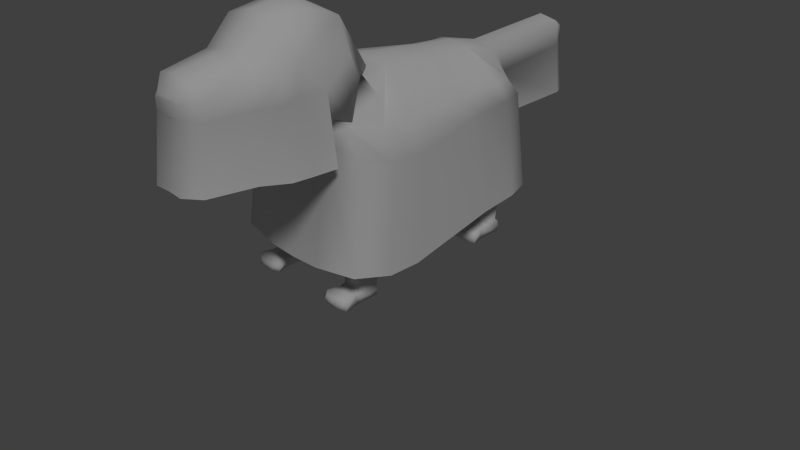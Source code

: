 # Source: Urkan.blend  (saved by Blender 2.73.0; exported with 4.5.12 LTS)
import bpy
from mathutils import Matrix  # noqa: F401  (used for matrix-valued properties, if any)

bpy.ops.wm.read_factory_settings(use_empty=True)
scene = bpy.context.scene
scene.name = 'Scene'

# ---- collections
col_collection_1 = bpy.data.collections.new('Collection 1'); scene.collection.children.link(col_collection_1)

# ---- materials (node trees are filled in below, after node groups)
mat_urkanpelos = bpy.data.materials.new('urkanPelos')
mat_urkanpelos.alpha_threshold = 0.0
mat_urkanpelos.use_transparent_shadow = False
mat_urkanpelos.roughness = 0.5
mat_olhourkan = bpy.data.materials.new('olhoUrkan')
mat_olhourkan.alpha_threshold = 0.0
mat_olhourkan.use_transparent_shadow = False
mat_olhourkan.roughness = 0.5
mat_corpourkan = bpy.data.materials.new('corpoUrkan')
mat_corpourkan.alpha_threshold = 0.0
mat_corpourkan.use_transparent_shadow = False
mat_corpourkan.roughness = 0.5

# ---- material node trees

# ---- world
world_world = bpy.data.worlds.new('World'); scene.world = world_world
world_world.color = (0.05088, 0.05088, 0.05088)
world_world.use_sun_shadow = False
world_world.sun_shadow_jitter_overblur = 0.0
world_world.cycles.sampling_method = 'MANUAL'
world_world.cycles.sample_map_resolution = 256

# ---- cameras
cam_camera = bpy.data.cameras.new('Camera')
cam_camera.clip_end = 100.0
cam_camera.lens = 35.0
cam_camera.sensor_width = 32.0
cam_camera.sensor_height = 18.0
cam_camera.ortho_scale = 7.314
cam_camera.dof.focus_distance = 0.0
cam_camera.dof.aperture_fstop = 128.0

# ---- lights
light_lamp = bpy.data.lights.new('Lamp', 'SUN')
light_lamp.transmission_factor = 0.0
light_lamp.cutoff_distance = 30.0
light_lamp.angle = 0.1993
light_lamp.energy = 1.0
light_lamp.shadow_buffer_clip_start = 1.001
light_lamp.shadow_soft_size = 0.1
light_lamp.shadow_cascade_max_distance = 1000.0
light_lamp.cycles.use_multiple_importance_sampling = False

# ---- meshes
me_cube_001 = bpy.data.meshes.new('Cube.001')
me_cube_001.from_pydata([(0.2511, 2.0, 2.017), (0.2511, 1.975, 2.342), (0.7814, -0.9778, 0.1519), (0.5196, -0.9778, 0.1519), (0.6584, -1.068, 0.1718), (0.5054, -0.9054, 0.06551), (0.5196, -0.9778, 0.003112), (0.6425, -0.8733, 0.003112), (0.8248, -1.151, 0.1519), (0.4832, -1.151, 0.1519), (0.7814, -0.9778, 0.07751), (0.8294, -1.16, 0.003112), (0.4624, -1.16, 0.003112), (0.6197, -1.213, 0.03272), (0.6463, -1.151, 0.1519), (0.5303, -1.213, 0.03272), (0.6465, -1.16, 0.003112), (0.7513, -1.213, 0.03272), (0.6444, -1.208, 0.1223), (0.8531, -1.156, 0.07751), (0.4287, -1.156, 0.07751), (0.7485, -1.208, 0.1223), (0.5429, -1.208, 0.1223), (0.647, -1.233, 0.07751), (0.5101, -1.21, 0.07751), (0.7656, -1.21, 0.07751), (0.5322, 1.84, 1.514), (0.836, -0.9101, 1.57), (0.6905, -0.8082, 2.242), (0.265, 1.84, 1.357), (0.3684, -0.9552, 1.362), (0.4455, 1.66, 2.437), (0.179, 1.557, 1.227), (0.2887, 1.368, 2.483), (0.6736, 0.8563, 1.386), (0.289, 0.9954, 2.5), (0.2138, 0.8887, 1.35), (0.9079, -0.3747, 1.349), (0.7258, -0.5054, 2.414), (0.4579, -0.5054, 2.595), (0.3533, -0.3747, 1.132), (0.716, 1.871, 1.886), (0.6422, 1.754, 2.079), (0.9496, -0.9624, 1.826), (0.6962, -0.9287, 2.133), (0.4396, -1.035, 1.773), (0.2806, 1.942, 1.772), (0.4778, 1.903, 1.98), (0.7179, 1.453, 2.11), (0.7935, 1.582, 1.855), (0.7285, 0.9954, 2.114), (0.8618, 1.062, 1.851), (0.817, -0.5054, 2.056), (1.009, -0.5292, 1.702), (0.8223, -0.8935, 1.455), (0.4153, -0.946, 1.356), (0.8849, -0.4408, 1.345), (0.4022, -0.4408, 1.142), (0.6151, -0.4408, 1.205), (0.6803, -0.946, 1.425), (0.784, -0.8512, 1.103), (0.5054, -0.8918, 1.103), (0.7838, -0.5768, 1.103), (0.4977, -0.6358, 1.103), (0.6239, -0.5151, 1.103), (0.6626, -0.9192, 1.103), (0.784, -0.8368, 1.018), (0.5054, -0.8774, 1.018), (0.7838, -0.5624, 1.018), (0.4977, -0.6214, 1.018), (0.6239, -0.5007, 1.018), (0.6626, -0.9048, 1.018), (0.784, -0.7578, 0.718), (0.5054, -0.7984, 0.718), (0.7838, -0.5424, 0.718), (0.4977, -0.5424, 0.718), (0.6239, -0.4807, 0.718), (0.6626, -0.8258, 0.718), (0.784, -0.7758, 0.5986), (0.5054, -0.8164, 0.5986), (0.7838, -0.5604, 0.5986), (0.4977, -0.5604, 0.5986), (0.6239, -0.4987, 0.5986), (0.6626, -0.8438, 0.5986), (0.784, -0.8473, 0.2405), (0.5054, -0.8879, 0.2405), (0.7838, -0.6319, 0.2405), (0.4977, -0.6319, 0.2405), (0.6239, -0.5702, 0.2405), (0.6626, -0.9153, 0.2405), (0.5054, -0.9054, 0.1541), (0.7838, -0.6494, 0.1541), (0.4977, -0.6494, 0.1541), (0.6239, -0.5877, 0.1541), (0.6626, -0.9328, 0.1723), (0.5803, 1.795, 1.448), (0.2842, 1.795, 1.267), (0.6408, 1.546, 1.373), (0.2365, 1.546, 1.213), (0.7002, 0.8892, 1.363), (0.2428, 1.014, 1.198), (0.6, 1.795, 1.806), (0.6668, 1.546, 1.779), (0.7271, 1.073, 1.715), (0.5923, 1.786, 1.021), (0.4415, 1.786, 1.021), (0.6883, 1.544, 1.021), (0.3772, 1.544, 1.021), (0.7039, 0.9012, 1.021), (0.4022, 1.026, 1.021), (0.589, 1.772, 0.9491), (0.4467, 1.772, 0.9491), (0.6902, 1.552, 0.9491), (0.3732, 1.552, 0.9491), (0.6972, 0.9995, 0.9491), (0.445, 1.078, 0.9491), (0.5925, 1.76, 0.6916), (0.4412, 1.76, 0.6916), (0.6459, 1.586, 0.6916), (0.3823, 1.586, 0.6916), (0.6533, 1.253, 0.6916), (0.433, 1.253, 0.6916), (0.5806, 1.757, 0.5832), (0.4596, 1.757, 0.5832), (0.6478, 1.594, 0.5832), (0.3875, 1.609, 0.5832), (0.6294, 1.327, 0.5832), (0.453, 1.327, 0.5832), (0.5416, 1.672, 0.2028), (0.4197, 1.672, 0.2028), (0.6687, 1.581, 0.2028), (0.4041, 1.555, 0.2028), (0.6172, 1.404, 0.2028), (0.5009, 1.404, 0.2028), (0.4517, -0.624, 2.733), (0.5749, -1.069, 2.269), (0.5868, -0.6864, 2.551), (0.4512, -1.139, 2.005), (0.6609, -1.144, 2.594), (0.6003, -0.7662, 2.88), (0.6041, -0.9211, 2.351), (0.5934, -1.383, 2.427), (0.4381, -0.7662, 3.269), (0.4397, -1.26, 2.129), (0.5154, -1.78, 2.372), (0.4913, -1.581, 2.338), (0.4012, -1.152, 3.376), (0.5831, -1.421, 2.901), (0.444, -1.81, 2.331), (0.4531, -1.969, 2.393), (0.3491, -1.893, 2.988), (0.4839, -1.893, 2.723), (0.3805, -1.973, 2.326), (0.4012, -1.556, 3.299), (0.5831, -1.64, 2.816), (0.3024, -2.472, 2.872), (0.3906, -2.472, 2.704), (0.3578, -2.47, 2.393), (0.2202, -2.598, 2.506), (0.1967, -2.593, 2.706), (0.221, -2.605, 2.668), (0.212, -2.591, 2.464), (0.633, -1.724, 2.534), (0.4837, -1.98, 2.519), (0.2206, -2.607, 2.522), (0.6495, -1.509, 2.599), (0.6239, -0.5728, 0.08278), (0.7838, -0.6345, 0.08278), (0.784, -0.8648, 0.1541), (0.6239, -0.5898, 0.006074), (0.4977, -0.6516, 0.006074), (0.7838, -0.6516, 0.006074), (0.7814, -0.9376, 0.003112), (0.4977, -0.6345, 0.08278), (0.5196, -0.9778, 0.07751), (0.784, -0.8648, 0.06766), (0.6712, 1.301, 0.1519), (0.4094, 1.301, 0.1519), (0.4963, 1.211, 0.1718), (0.3952, 1.373, 0.06551), (0.4094, 1.301, 0.003112), (0.7146, 1.127, 0.1519), (0.373, 1.127, 0.1519), (0.6712, 1.301, 0.07751), (0.7191, 1.119, 0.003112), (0.3522, 1.119, 0.003112), (0.5716, 1.09, 0.02825), (0.5006, 1.127, 0.1519), (0.4156, 1.09, 0.02825), (0.5877, 1.119, 0.003112), (0.6585, 1.09, 0.02825), (0.5138, 1.096, 0.1268), (0.7428, 1.123, 0.07751), (0.3185, 1.123, 0.07751), (0.6555, 1.096, 0.1268), (0.4294, 1.096, 0.1268), (0.3952, 1.373, 0.1541), (0.6736, 1.629, 0.1541), (0.3874, 1.629, 0.1541), (0.5137, 1.691, 0.1541), (0.5288, 1.346, 0.1723), (0.5137, 1.706, 0.08278), (0.6736, 1.644, 0.08278), (0.6738, 1.414, 0.1541), (0.5137, 1.689, 0.006074), (0.3874, 1.627, 0.006074), (0.6736, 1.627, 0.006074), (0.6712, 1.301, 0.003112), (0.5847, 1.405, 0.003112), (0.3874, 1.644, 0.08278), (0.4094, 1.301, 0.07751), (0.6738, 1.414, 0.06766), (0.3751, -0.04428, 1.166), (0.8946, -0.04428, 1.361), (0.4438, -0.1435, 2.6), (1.01, -0.1587, 1.703), (0.8794, -0.1435, 2.059), (0.6153, -0.6626, 2.605), (0.3809, -0.3668, 2.636), (0.4572, -1.184, 1.888), (0.7137, -0.8692, 2.2), (0.6025, -1.126, 2.265), (0.7305, -1.442, 1.738), (0.2969, 0.7081, 1.315), (0.7164, 0.682, 1.381), (0.3189, 0.775, 2.519), (0.8905, 0.8257, 1.822), (0.7577, 0.775, 2.104), (0.4737, -1.666, 2.335), (0.3903, -2.475, 2.506), (0.2323, -2.717, 1.738), (0.9259, 0.8698, 0.5023), (1.062, -0.248, 0.383), (1.06, -0.6687, 0.3813), (0.8933, 1.138, 0.5309), (0.8158, 1.728, 0.5351), (0.2334, 2.137, 0.4517), (0.4139, -1.244, 0.4524), (0.9931, -1.161, 0.5055), (0.7278, 2.057, 0.566), (0.3741, -2.472, 2.45), (0.5414, -1.647, 2.391), (0.5379, -1.989, 1.738), (0.7114, -1.692, 1.738), (0.7438, -1.112, 1.738), (0.4295, -2.563, 1.738), (0.1625, 3.354, 2.125), (0.1625, 3.329, 2.45), (0.0868, 3.513, 2.269), (0.0868, 3.506, 2.356), (0.2511, 2.093, 1.416), (0.1625, 3.446, 1.416), (0.0868, 3.606, 1.416), (0.6743, 1.093, 0.07751), (0.3933, 1.093, 0.07751), (0.5398, 1.082, 0.07751), (-0.2511, 2.0, 2.017), (-0.2511, 1.975, 2.342), (-0.7814, -0.9778, 0.1519), (-0.5196, -0.9778, 0.1519), (-0.6584, -1.068, 0.1718), (-0.5054, -0.9054, 0.06551), (-0.5196, -0.9778, 0.003112), (-0.6425, -0.8733, 0.003112), (-0.8248, -1.151, 0.1519), (-0.4832, -1.151, 0.1519), (-0.7814, -0.9778, 0.07751), (-0.8294, -1.16, 0.003112), (-0.4624, -1.16, 0.003112), (-0.6197, -1.213, 0.03272), (-0.6463, -1.151, 0.1519), (-0.5303, -1.213, 0.03272), (-0.6465, -1.16, 0.003112), (-0.7513, -1.213, 0.03272), (-0.6444, -1.208, 0.1223), (-0.8531, -1.156, 0.07751), (-0.4287, -1.156, 0.07751), (-0.7485, -1.208, 0.1223), (-0.5429, -1.208, 0.1223), (-0.647, -1.233, 0.07751), (-0.5101, -1.21, 0.07751), (-0.7656, -1.21, 0.07751), (-0.5322, 1.84, 1.514), (-0.836, -0.9101, 1.57), (-0.6905, -0.8082, 2.242), (-0.265, 1.84, 1.357), (-0.3684, -0.9552, 1.362), (-0.4455, 1.66, 2.437), (-0.179, 1.557, 1.227), (-0.2887, 1.368, 2.483), (-0.6736, 0.8563, 1.386), (-0.289, 0.9954, 2.5), (-0.2138, 0.8887, 1.35), (-0.9079, -0.3747, 1.349), (-0.7258, -0.5054, 2.414), (-0.4579, -0.5054, 2.595), (-0.3533, -0.3747, 1.132), (-0.716, 1.871, 1.886), (-0.6422, 1.754, 2.079), (-0.9496, -0.9624, 1.826), (-0.6962, -0.9287, 2.133), (-0.4396, -1.035, 1.773), (-0.2806, 1.942, 1.772), (-0.4778, 1.903, 1.98), (-0.7179, 1.453, 2.11), (-0.7935, 1.582, 1.855), (-0.7285, 0.9954, 2.114), (-0.8618, 1.062, 1.851), (-0.817, -0.5054, 2.056), (-1.009, -0.5292, 1.702), (-0.8223, -0.8935, 1.455), (-0.4153, -0.946, 1.356), (-0.8849, -0.4408, 1.345), (-0.4022, -0.4408, 1.142), (-0.6151, -0.4408, 1.205), (-0.6803, -0.946, 1.425), (-0.784, -0.8512, 1.103), (-0.5054, -0.8918, 1.103), (-0.7838, -0.5768, 1.103), (-0.4977, -0.6358, 1.103), (-0.6239, -0.5151, 1.103), (-0.6626, -0.9192, 1.103), (-0.784, -0.8368, 1.018), (-0.5054, -0.8774, 1.018), (-0.7838, -0.5624, 1.018), (-0.4977, -0.6214, 1.018), (-0.6239, -0.5007, 1.018), (-0.6626, -0.9048, 1.018), (-0.784, -0.7578, 0.718), (-0.5054, -0.7984, 0.718), (-0.7838, -0.5424, 0.718), (-0.4977, -0.5424, 0.718), (-0.6239, -0.4807, 0.718), (-0.6626, -0.8258, 0.718), (-0.784, -0.7758, 0.5986), (-0.5054, -0.8164, 0.5986), (-0.7838, -0.5604, 0.5986), (-0.4977, -0.5604, 0.5986), (-0.6239, -0.4987, 0.5986), (-0.6626, -0.8438, 0.5986), (-0.784, -0.8473, 0.2405), (-0.5054, -0.8879, 0.2405), (-0.7838, -0.6319, 0.2405), (-0.4977, -0.6319, 0.2405), (-0.6239, -0.5702, 0.2405), (-0.6626, -0.9153, 0.2405), (-0.5054, -0.9054, 0.1541), (-0.7838, -0.6494, 0.1541), (-0.4977, -0.6494, 0.1541), (-0.6239, -0.5877, 0.1541), (-0.6626, -0.9328, 0.1723), (-0.5803, 1.795, 1.448), (-0.2842, 1.795, 1.267), (-0.6408, 1.546, 1.373), (-0.2365, 1.546, 1.213), (-0.7002, 0.8892, 1.363), (-0.2428, 1.014, 1.198), (-0.6, 1.795, 1.806), (-0.6668, 1.546, 1.779), (-0.7271, 1.073, 1.715), (-0.5923, 1.786, 1.021), (-0.4415, 1.786, 1.021), (-0.6883, 1.544, 1.021), (-0.3772, 1.544, 1.021), (-0.7039, 0.9012, 1.021), (-0.4022, 1.026, 1.021), (-0.589, 1.772, 0.9491), (-0.4467, 1.772, 0.9491), (-0.6902, 1.552, 0.9491), (-0.3732, 1.552, 0.9491), (-0.6972, 0.9995, 0.9491), (-0.445, 1.078, 0.9491), (-0.5925, 1.76, 0.6916), (-0.4412, 1.76, 0.6916), (-0.6459, 1.586, 0.6916), (-0.3823, 1.586, 0.6916), (-0.6533, 1.253, 0.6916), (-0.433, 1.253, 0.6916), (-0.5806, 1.757, 0.5832), (-0.4596, 1.757, 0.5832), (-0.6478, 1.594, 0.5832), (-0.3875, 1.609, 0.5832), (-0.6294, 1.327, 0.5832), (-0.453, 1.327, 0.5832), (-0.5416, 1.672, 0.2028), (-0.4197, 1.672, 0.2028), (-0.6687, 1.581, 0.2028), (-0.4041, 1.555, 0.2028), (-0.6172, 1.404, 0.2028), (-0.5009, 1.404, 0.2028), (-0.4517, -0.624, 2.733), (-0.5749, -1.069, 2.269), (-0.5868, -0.6864, 2.551), (-0.4512, -1.139, 2.005), (-0.6609, -1.144, 2.594), (-0.6003, -0.7662, 2.88), (-0.6041, -0.9211, 2.351), (-0.5934, -1.383, 2.427), (-0.4381, -0.7662, 3.269), (-0.4397, -1.26, 2.129), (-0.5154, -1.78, 2.372), (-0.4913, -1.581, 2.338), (-0.4012, -1.152, 3.376), (-0.5831, -1.421, 2.901), (-0.444, -1.81, 2.331), (-0.4531, -1.969, 2.393), (-0.3491, -1.893, 2.988), (-0.4839, -1.893, 2.723), (-0.3805, -1.973, 2.326), (-0.4012, -1.556, 3.299), (-0.5831, -1.64, 2.816), (-0.3024, -2.472, 2.872), (-0.3906, -2.472, 2.704), (-0.3578, -2.47, 2.393), (0.0, -2.705, 1.738), (-0.2202, -2.598, 2.506), (-0.1967, -2.593, 2.706), (-0.221, -2.605, 2.668), (-0.212, -2.591, 2.464), (-0.633, -1.724, 2.534), (-0.4837, -1.98, 2.519), (-0.2206, -2.607, 2.522), (-0.6495, -1.509, 2.599), (-0.6239, -0.5728, 0.08278), (-0.7838, -0.6345, 0.08278), (-0.784, -0.8648, 0.1541), (-0.6239, -0.5898, 0.006074), (-0.4977, -0.6516, 0.006074), (-0.7838, -0.6516, 0.006074), (-0.7814, -0.9376, 0.003112), (-0.4977, -0.6345, 0.08278), (-0.5196, -0.9778, 0.07751), (-0.784, -0.8648, 0.06766), (-0.6712, 1.301, 0.1519), (-0.4094, 1.301, 0.1519), (-0.4963, 1.211, 0.1718), (-0.3952, 1.373, 0.06551), (-0.4094, 1.301, 0.003112), (-0.7146, 1.127, 0.1519), (-0.373, 1.127, 0.1519), (-0.6712, 1.301, 0.07751), (-0.7191, 1.119, 0.003112), (-0.3522, 1.119, 0.003112), (-0.5716, 1.09, 0.02825), (-0.5006, 1.127, 0.1519), (-0.4156, 1.09, 0.02825), (-0.5877, 1.119, 0.003112), (-0.6585, 1.09, 0.02825), (-0.5138, 1.096, 0.1268), (-0.7428, 1.123, 0.07751), (-0.3185, 1.123, 0.07751), (-0.6555, 1.096, 0.1268), (-0.4294, 1.096, 0.1268), (-0.3952, 1.373, 0.1541), (-0.6736, 1.629, 0.1541), (-0.3874, 1.629, 0.1541), (-0.5137, 1.691, 0.1541), (-0.5288, 1.346, 0.1723), (-0.5137, 1.706, 0.08278), (-0.6736, 1.644, 0.08278), (-0.6738, 1.414, 0.1541), (-0.5137, 1.689, 0.006074), (-0.3874, 1.627, 0.006074), (-0.6736, 1.627, 0.006074), (-0.6712, 1.301, 0.003112), (-0.5847, 1.405, 0.003112), (-0.3874, 1.644, 0.08278), (-0.4094, 1.301, 0.07751), (-0.6738, 1.414, 0.06766), (-0.3751, -0.04428, 1.166), (-0.8946, -0.04428, 1.361), (-0.4438, -0.1435, 2.6), (-1.01, -0.1587, 1.703), (-0.8794, -0.1435, 2.059), (0.0, -2.608, 2.71), (0.0, -2.616, 2.682), (-0.6153, -0.6626, 2.605), (-0.3809, -0.3668, 2.636), (-0.4572, -1.184, 1.888), (-0.7137, -0.8692, 2.2), (-0.6025, -1.126, 2.265), (0.0, 1.806, 2.462), (0.0, 2.012, 1.854), (0.0, 1.758, 1.362), (0.0, -0.9287, 1.306), (0.0, 1.643, 2.482), (0.0, 1.361, 2.55), (0.0, 1.475, 1.215), (0.0, 0.9954, 2.568), (0.0, 0.8887, 1.282), (0.0, -0.5054, 2.663), (0.0, -0.5054, 1.095), (0.0, 1.942, 1.722), (0.0, 1.934, 1.816), (0.0, -1.035, 1.753), (0.0, -0.7662, 3.327), (0.0, -1.139, 2.019), (0.0, -1.26, 2.143), (0.0, -1.682, 2.234), (0.0, -0.6362, 2.801), (0.0, -1.111, 3.485), (0.0, -1.809, 2.24), (0.0, -1.893, 3.051), (-0.7305, -1.442, 1.738), (0.0, -1.535, 3.389), (0.0, -2.472, 2.923), (0.0, -2.59, 2.469), (0.0, -2.598, 2.494), (0.0, -2.596, 2.506), (0.0, -0.1435, 1.121), (0.0, -0.1435, 2.668), (0.0, -0.6124, 2.914), (0.0, -1.355, 2.114), (0.0, 0.6889, 1.251), (-0.2969, 0.7081, 1.315), (-0.7164, 0.682, 1.381), (0.0, 0.775, 2.588), (-0.3189, 0.775, 2.519), (-0.8905, 0.8257, 1.822), (-0.7577, 0.775, 2.104), (-0.4737, -1.666, 2.335), (0.0, -1.742, 2.237), (-0.3903, -2.475, 2.506), (0.0, -2.464, 2.352), (-0.2323, -2.717, 1.738), (-0.9259, 0.8698, 0.5023), (0.0, -1.244, 0.4328), (0.0, 2.137, 0.4016), (-1.062, -0.248, 0.383), (-1.06, -0.6687, 0.3813), (-0.8933, 1.138, 0.5309), (-0.8158, 1.728, 0.5351), (-0.2334, 2.137, 0.4517), (-0.4139, -1.244, 0.4524), (-0.9931, -1.161, 0.5055), (-0.7278, 2.057, 0.566), (-0.3741, -2.472, 2.45), (-0.5414, -1.647, 2.391), (-0.5379, -1.989, 1.738), (-0.7114, -1.692, 1.738), (-0.7438, -1.112, 1.738), (0.0, -1.971, 2.261), (-0.4295, -2.563, 1.738), (-0.1625, 3.354, 2.125), (-0.1625, 3.329, 2.45), (0.0, 3.16, 2.57), (0.0, 3.366, 1.962), (-0.0868, 3.513, 2.269), (-0.0868, 3.506, 2.356), (0.0, 3.502, 2.42), (0.0, 3.516, 2.226), (-0.2511, 2.093, 1.416), (-0.1625, 3.446, 1.416), (-0.0868, 3.606, 1.416), (0.0, 3.609, 1.416), (-0.6743, 1.093, 0.07751), (-0.3933, 1.093, 0.07751), (-0.5398, 1.082, 0.07751)], [], [(10, 172, 175), (174, 6, 12, 20), (3, 174, 20, 9), (6, 7, 16, 12), (8, 14, 18, 21), (17, 23, 13), (18, 23, 21), (4, 3, 9, 14), (2, 8, 19, 10), (2, 4, 14, 8), (14, 9, 22, 18), (10, 19, 11, 172), (7, 169, 171, 172), (25, 21, 23), (18, 22, 23), (15, 13, 23), (7, 172, 11, 16), (19, 8, 21, 25), (9, 20, 24, 22), (2, 168, 94, 4), (20, 12, 15, 24), (17, 25, 23), (22, 24, 23), (24, 15, 23), (44, 52, 28), (46, 29, 483, 492), (43, 44, 137, 45), (38, 39, 134, 136), (40, 30, 484, 491), (40, 37, 56, 58), (41, 26, 29, 46), (48, 33, 35, 50), (29, 32, 487, 483), (31, 485, 486, 33), (216, 214, 39, 38, 52), (26, 41, 101, 95), (32, 36, 489, 487), (33, 486, 488, 35), (225, 214, 216, 227), (213, 37, 40, 212), (212, 40, 491, 509), (214, 510, 490, 39), (215, 216, 52, 53), (49, 48, 50, 51), (41, 49, 102, 101), (41, 42, 48, 49), (42, 47, 31), (42, 41, 46, 47), (27, 43, 45, 30), (30, 45, 494, 484), (47, 46, 492, 493), (53, 52, 44, 43), (54, 59, 65, 60), (30, 40, 57, 55), (27, 30, 55, 59), (57, 40, 58), (54, 27, 59), (60, 65, 71, 66), (58, 56, 62, 64), (57, 58, 64, 63), (55, 57, 63, 61), (59, 55, 61, 65), (56, 54, 60, 62), (72, 78, 80, 74), (64, 62, 68, 70), (63, 64, 70, 69), (61, 63, 69, 67), (65, 61, 67, 71), (62, 60, 66, 68), (71, 77, 72, 66), (68, 74, 76, 70), (70, 76, 75, 69), (69, 75, 73, 67), (67, 73, 77, 71), (116, 122, 123, 117), (77, 83, 78, 72), (74, 80, 82, 76), (76, 82, 81, 75), (75, 81, 79, 73), (73, 79, 83, 77), (78, 83, 89, 84), (173, 5, 90, 92), (82, 80, 86, 88), (81, 82, 88, 87), (79, 81, 87, 85), (83, 79, 85, 89), (80, 78, 84, 86), (88, 86, 91, 93), (87, 88, 93, 92), (85, 87, 92, 90), (89, 85, 90, 94), (93, 91, 167, 166), (97, 99, 108, 106), (99, 100, 109, 108), (97, 102, 103, 99), (95, 101, 102, 97), (34, 36, 100, 99), (36, 32, 98, 100), (32, 29, 96, 98), (29, 26, 95, 96), (106, 108, 114, 112), (108, 109, 115, 114), (100, 98, 107, 109), (95, 97, 106, 104), (98, 96, 105, 107), (96, 95, 104, 105), (112, 114, 120, 118), (114, 115, 121, 120), (109, 107, 113, 115), (104, 106, 112, 110), (107, 105, 111, 113), (105, 104, 110, 111), (121, 127, 126, 120), (324, 330, 328, 322), (115, 113, 119, 121), (110, 112, 118, 116), (113, 111, 117, 119), (111, 110, 116, 117), (120, 126, 124, 118), (119, 125, 127, 121), (118, 124, 122, 116), (117, 123, 125, 119), (124, 126, 132, 130), (126, 127, 133, 132), (127, 125, 131, 133), (122, 124, 130, 128), (125, 123, 129, 131), (123, 122, 128, 129), (45, 137, 496, 494), (217, 218, 142, 139), (219, 221, 141, 145), (39, 490, 499, 134), (137, 44, 135, 143), (44, 28, 140, 135), (28, 38, 136, 140), (496, 137, 143, 497), (220, 217, 139, 138), (218, 511, 495, 142), (512, 219, 145, 498), (221, 220, 138, 141), (147, 139, 142, 146), (142, 495, 500, 146), (498, 145, 228, 521), (153, 504, 502, 150), (154, 153, 150, 151), (147, 146, 153, 154), (146, 500, 504, 153), (523, 541, 152, 157), (502, 505, 155, 150), (164, 229, 156, 160), (474, 159, 155, 505), (241, 165, 162, 144), (163, 162, 154, 151), (405, 536, 522, 420), (506, 523, 157, 161), (159, 474, 475, 160), (164, 508, 507, 158), (507, 506, 161, 158), (138, 165, 241, 141), (154, 162, 165, 147), (138, 139, 147, 165), (84, 89, 94, 168), (86, 84, 168, 91), (5, 174, 3, 90), (175, 172, 171, 167), (174, 5, 6), (209, 201, 204, 205), (94, 90, 3, 4), (12, 16, 13, 15), (11, 19, 25, 17), (6, 170, 169, 7), (173, 166, 169, 170), (92, 93, 166, 173), (5, 173, 170, 6), (167, 171, 169, 166), (175, 167, 91, 168), (175, 168, 2, 10), (183, 207, 211), (210, 180, 185, 193), (177, 210, 193, 182), (180, 205, 204, 208), (181, 187, 191, 194), (189, 184, 190, 186), (176, 203, 200, 178), (178, 177, 182, 187), (176, 181, 192, 183), (180, 208, 189, 185), (176, 178, 187, 181), (187, 182, 195, 191), (183, 192, 184, 207), (204, 206, 207, 208), (188, 186, 255), (192, 181, 194, 253), (182, 193, 254, 195), (209, 179, 196, 198), (199, 197, 202, 201), (179, 210, 177, 196), (211, 207, 206, 202), (210, 179, 180), (191, 255, 194), (200, 196, 177, 178), (184, 192, 253, 190), (208, 207, 184, 189), (198, 199, 201, 209), (179, 209, 205, 180), (202, 206, 204, 201), (211, 202, 197, 203), (211, 203, 176, 183), (66, 72, 74, 68), (197, 130, 132, 203), (203, 132, 133, 200), (200, 133, 131, 196), (196, 131, 129, 198), (198, 129, 128, 199), (226, 227, 216, 215), (50, 35, 225, 227), (225, 516, 510, 214), (223, 212, 509, 513), (224, 213, 212, 223), (481, 485, 31, 1), (1, 31, 47, 0), (0, 47, 493, 482), (135, 140, 220, 221), (497, 143, 219, 512), (134, 499, 511, 218), (140, 136, 217, 220), (143, 135, 221, 219), (136, 134, 218, 217), (298, 304, 289, 287), (34, 224, 223, 36), (36, 223, 513, 489), (35, 488, 516, 225), (51, 50, 227, 226), (508, 164, 160, 475), (521, 228, 148, 501), (53, 233, 232, 215), (51, 234, 235, 49), (41, 49, 235, 239), (46, 41, 239, 236), (45, 237, 238, 43), (45, 494, 526, 237), (492, 46, 236, 527), (43, 238, 233, 53), (215, 232, 231, 226), (226, 231, 234, 51), (34, 51, 226, 224), (103, 51, 34, 99), (49, 51, 103, 102), (213, 224, 226, 215), (37, 213, 215, 53), (53, 43, 27, 54, 56, 37), (158, 240, 229, 164), (421, 522, 542, 524), (240, 158, 161, 157), (144, 162, 163, 149), (150, 155, 156, 151), (245, 242, 163, 229), (152, 149, 240, 157), (149, 152, 148, 144), (148, 152, 541, 501), (144, 148, 228, 241), (228, 145, 141, 241), (229, 163, 151, 156), (155, 159, 160, 156), (162, 243, 222, 165), (163, 242, 243, 162), (164, 508, 414, 230), (165, 222, 244, 138), (481, 1, 247, 545), (1, 0, 246, 247), (0, 482, 546, 246), (543, 547, 550, 546), (247, 249, 549, 545), (246, 248, 249, 247), (248, 550, 549, 249), (543, 547, 553, 552), (550, 248, 252, 554), (0, 250, 251, 246), (193, 185, 188, 254), (190, 253, 255), (185, 189, 186, 188), (191, 195, 255), (195, 254, 255), (254, 188, 255), (442, 445, 443, 446), (186, 190, 255), (253, 194, 255), (266, 432, 429), (431, 276, 268, 262), (259, 265, 276, 431), (262, 268, 272, 263), (264, 277, 274, 270), (279, 273, 269), (279, 274, 277), (260, 270, 265, 259), (258, 266, 275, 264), (258, 264, 270, 260), (270, 274, 278, 265), (266, 429, 267, 275), (426, 263, 429, 428), (281, 279, 277), (274, 279, 278), (271, 279, 269), (267, 429, 263, 272), (275, 281, 277, 264), (265, 278, 280, 276), (350, 425, 258, 260), (276, 280, 271, 268), (273, 279, 281), (278, 279, 280), (280, 279, 271), (294, 308, 284), (302, 492, 483, 285), (299, 301, 393, 300), (294, 392, 390, 295), (296, 491, 484, 286), (296, 314, 312, 293), (297, 302, 285, 282), (304, 306, 291, 289), (285, 483, 487, 288), (287, 289, 486, 485), (473, 308, 294, 295, 471), (282, 351, 357, 297), (288, 487, 489, 292), (289, 291, 488, 486), (473, 471, 517, 519), (470, 469, 296, 293), (469, 509, 491, 296), (471, 295, 490, 510), (472, 309, 308, 473), (305, 307, 306, 304), (297, 357, 358, 305), (297, 305, 304, 298), (298, 287, 303), (298, 303, 302, 297), (283, 286, 301, 299), (286, 484, 494, 301), (303, 493, 492, 302), (309, 299, 300, 308), (310, 316, 321, 315), (286, 311, 313, 296), (283, 315, 311, 286), (313, 314, 296), (310, 315, 283), (316, 322, 327, 321), (314, 320, 318, 312), (313, 319, 320, 314), (311, 317, 319, 313), (315, 321, 317, 311), (312, 318, 316, 310), (330, 336, 334, 328), (320, 326, 324, 318), (319, 325, 326, 320), (317, 323, 325, 319), (321, 327, 323, 317), (318, 324, 322, 316), (322, 328, 333, 327), (326, 332, 330, 324), (325, 331, 332, 326), (323, 329, 331, 325), (327, 333, 329, 323), (373, 379, 378, 372), (328, 334, 339, 333), (332, 338, 336, 330), (331, 337, 338, 332), (329, 335, 337, 331), (333, 339, 335, 329), (334, 340, 345, 339), (430, 348, 346, 261), (338, 344, 342, 336), (337, 343, 344, 338), (335, 341, 343, 337), (339, 345, 341, 335), (336, 342, 340, 334), (344, 349, 347, 342), (343, 348, 349, 344), (341, 346, 348, 343), (345, 350, 346, 341), (349, 423, 424, 347), (353, 362, 364, 355), (355, 364, 365, 356), (353, 355, 359, 358), (351, 353, 358, 357), (290, 355, 356, 292), (292, 356, 354, 288), (288, 354, 352, 285), (285, 352, 351, 282), (362, 368, 370, 364), (364, 370, 371, 365), (356, 365, 363, 354), (351, 360, 362, 353), (354, 363, 361, 352), (352, 361, 360, 351), (368, 374, 376, 370), (370, 376, 377, 371), (365, 371, 369, 363), (360, 366, 368, 362), (363, 369, 367, 361), (361, 367, 366, 360), (376, 382, 383, 377), (371, 377, 375, 369), (366, 372, 374, 368), (369, 375, 373, 367), (367, 373, 372, 366), (374, 380, 382, 376), (377, 383, 381, 375), (372, 378, 380, 374), (375, 381, 379, 373), (380, 386, 388, 382), (382, 388, 389, 383), (383, 389, 387, 381), (378, 384, 386, 380), (381, 387, 385, 379), (379, 385, 384, 378), (301, 494, 496, 393), (476, 395, 398, 477), (478, 401, 397, 480), (295, 390, 499, 490), (393, 399, 391, 300), (300, 391, 396, 284), (284, 396, 392, 294), (496, 497, 399, 393), (479, 394, 395, 476), (477, 398, 495, 511), (512, 498, 401, 478), (480, 397, 394, 479), (403, 402, 398, 395), (398, 402, 500, 495), (498, 521, 520, 401), (409, 406, 502, 504), (410, 407, 406, 409), (403, 410, 409, 402), (402, 409, 504, 500), (408, 541, 523, 413), (406, 411, 505, 502), (412, 522, 421, 417), (411, 416, 474, 505), (537, 400, 419, 422), (420, 407, 410, 419), (430, 427, 426, 423), (413, 523, 506, 418), (416, 417, 475, 474), (421, 415, 507, 508), (507, 415, 418, 506), (394, 397, 537, 422), (410, 403, 422, 419), (394, 422, 403, 395), (340, 425, 350, 345), (342, 347, 425, 340), (261, 346, 259, 431), (424, 428, 429, 432), (431, 262, 261), (272, 269, 273, 267), (350, 260, 259, 346), (268, 271, 269, 272), (267, 273, 281, 275), (262, 263, 426, 427), (348, 430, 423, 349), (427, 430, 261, 262), (423, 426, 428, 424), (432, 425, 347, 424), (432, 266, 258, 425), (440, 468, 464), (467, 450, 442, 437), (434, 439, 450, 467), (437, 465, 461, 462), (456, 454, 386, 384), (446, 443, 447, 441), (457, 460, 433, 435), (435, 444, 439, 434), (433, 440, 449, 438), (442, 446, 465, 437), (433, 438, 444, 435), (444, 448, 452, 439), (440, 464, 441, 449), (461, 465, 464, 463), (445, 557, 443), (449, 555, 451, 438), (439, 452, 556, 450), (466, 455, 453, 436), (456, 458, 459, 454), (436, 453, 434, 467), (459, 463, 464, 468), (467, 437, 436), (557, 448, 451), (457, 435, 434, 453), (441, 447, 555, 449), (465, 446, 441, 464), (455, 466, 458, 456), (462, 466, 436, 437), (458, 461, 463, 459), (468, 460, 454, 459), (468, 440, 433, 460), (199, 128, 130, 197), (454, 460, 388, 386), (460, 457, 389, 388), (457, 453, 387, 389), (453, 455, 385, 387), (455, 456, 384, 385), (518, 472, 473, 519), (306, 519, 517, 291), (517, 471, 510, 516), (514, 513, 509, 469), (515, 514, 469, 470), (481, 257, 287, 485), (257, 256, 303, 287), (256, 482, 493, 303), (391, 480, 479, 396), (497, 512, 478, 399), (390, 477, 511, 499), (396, 479, 476, 392), (399, 478, 480, 391), (392, 476, 477, 390), (52, 38, 28), (290, 292, 514, 515), (292, 489, 513, 514), (291, 517, 516, 488), (308, 300, 284), (307, 518, 519, 306), (508, 475, 417, 421), (521, 501, 404, 520), (309, 472, 528, 529), (307, 305, 531, 530), (297, 535, 531, 305), (302, 532, 535, 297), (301, 299, 534, 533), (301, 533, 526, 494), (492, 527, 532, 302), (299, 309, 529, 534), (472, 518, 525, 528), (518, 307, 530, 525), (290, 515, 518, 307), (359, 355, 290, 307), (305, 358, 359, 307), (470, 472, 518, 515), (293, 309, 472, 470), (309, 293, 312, 310, 283, 299), (421, 522, 536, 415), (163, 229, 240, 149), (536, 413, 418, 415), (400, 405, 420, 419), (407, 412, 411, 406), (420, 538, 542, 522), (405, 408, 413, 536), (405, 400, 404, 408), (404, 501, 541, 408), (400, 537, 520, 404), (520, 537, 397, 401), (522, 412, 407, 420), (412, 417, 416, 411), (419, 422, 503, 539), (420, 419, 539, 538), (421, 524, 414, 508), (422, 394, 540, 503), (481, 545, 544, 257), (257, 544, 543, 256), (256, 543, 546, 482), (246, 251, 252, 248), (545, 549, 548, 544), (544, 548, 547, 543), (547, 548, 549, 550), (42, 31, 33, 48), (550, 554, 553, 547), (256, 543, 552, 551), (450, 556, 445, 442), (447, 557, 555), (466, 462, 461, 458), (448, 557, 452), (452, 557, 556), (556, 557, 445), (438, 451, 448, 444), (443, 557, 447), (555, 557, 451), (164, 230, 245, 229), (16, 11, 17, 13), (546, 550, 248, 246)])
me_cube_001.polygons.foreach_set('use_smooth', [True] * 576)
me_cube_001.polygons.foreach_set('material_index', [2, 2, 2, 2, 2, 2, 2, 2, 2, 2, 2, 2, 2, 2, 2, 2, 2, 2, 2, 2, 2, 2, 2, 2, 2, 2, 2, 2, 2, 2, 2, 2, 2, 2, 2, 2, 2, 2, 2, 2, 2, 2, 2, 2, 2, 2, 2, 2, 2, 2, 2, 2, 2, 2, 2, 2, 2, 2, 2, 2, 2, 2, 2, 2, 2, 2, 2, 2, 2, 2, 2, 2, 2, 2, 2, 2, 2, 2, 2, 2, 2, 2, 2, 2, 2, 2, 2, 2, 2, 2, 2, 2, 2, 2, 2, 2, 2, 2, 2, 2, 2, 2, 2, 2, 2, 2, 2, 2, 2, 2, 2, 2, 2, 2, 2, 2, 2, 2, 2, 2, 2, 2, 2, 2, 2, 2, 2, 2, 2, 2, 2, 2, 2, 2, 2, 2, 2, 2, 2, 2, 2, 2, 2, 1, 1, 1, 1, 2, 2, 2, 2, 2, 2, 2, 2, 2, 2, 2, 2, 2, 2, 2, 2, 2, 2, 2, 2, 2, 2, 2, 2, 2, 2, 2, 2, 2, 2, 2, 2, 2, 2, 2, 2, 2, 2, 2, 2, 2, 2, 2, 2, 2, 2, 2, 2, 2, 2, 2, 2, 2, 2, 2, 2, 2, 2, 2, 2, 2, 2, 2, 2, 2, 2, 2, 2, 2, 2, 2, 2, 2, 2, 2, 2, 2, 2, 2, 2, 2, 2, 2, 2, 2, 2, 2, 2, 0, 0, 0, 0, 0, 0, 0, 0, 0, 0, 2, 2, 2, 2, 2, 2, 2, 0, 2, 2, 2, 0, 2, 2, 2, 2, 2, 2, 2, 0, 0, 0, 0, 2, 2, 2, 2, 2, 2, 2, 0, 0, 0, 2, 2, 2, 2, 2, 2, 2, 2, 2, 2, 2, 2, 2, 2, 2, 2, 2, 2, 2, 2, 2, 2, 2, 2, 2, 2, 2, 2, 2, 2, 2, 2, 2, 2, 2, 2, 2, 2, 2, 2, 2, 2, 2, 2, 2, 2, 2, 2, 2, 2, 2, 2, 2, 2, 2, 2, 2, 2, 2, 2, 2, 2, 2, 2, 2, 2, 2, 2, 2, 2, 2, 2, 2, 2, 2, 2, 2, 2, 2, 2, 2, 2, 2, 2, 2, 2, 2, 2, 2, 2, 2, 2, 2, 2, 2, 2, 2, 2, 2, 2, 2, 2, 2, 2, 2, 2, 2, 2, 2, 2, 2, 2, 2, 2, 2, 2, 2, 2, 2, 2, 2, 2, 2, 2, 2, 2, 2, 2, 2, 2, 2, 2, 2, 2, 2, 2, 2, 2, 2, 2, 2, 2, 2, 2, 2, 2, 2, 2, 2, 2, 2, 1, 1, 1, 1, 2, 2, 2, 2, 2, 2, 2, 2, 2, 2, 2, 2, 2, 2, 2, 2, 2, 2, 2, 2, 2, 2, 2, 2, 2, 2, 2, 2, 2, 2, 2, 2, 2, 2, 2, 2, 2, 2, 2, 2, 2, 2, 2, 2, 2, 2, 2, 2, 2, 2, 2, 2, 2, 2, 2, 2, 2, 2, 2, 2, 2, 2, 2, 2, 2, 2, 2, 2, 2, 2, 2, 2, 2, 2, 2, 2, 2, 2, 2, 2, 2, 2, 2, 2, 2, 2, 2, 2, 0, 0, 0, 0, 0, 0, 0, 0, 0, 0, 2, 2, 2, 2, 2, 2, 2, 2, 2, 2, 2, 0, 2, 2, 2, 2, 2, 2, 2, 0, 0, 0, 0, 2, 2, 2, 0, 2, 2, 2, 2, 0, 0, 2, 2, 2, 2, 2, 2, 2, 2, 2, 0, 2, 2])
_uv = me_cube_001.uv_layers.new(name='Mapa UV')
_uv.uv.foreach_set('vector', [0.7556, 0.08252, 0.7583, 0.07068, 0.775, 0.08439, 0.757, 0.02113, 0.7593, 0.03292, 0.738, 0.03584, 0.7349, 0.03084, 0.7532, 0.008509, 0.757, 0.02113, 0.7349, 0.03084, 0.722, 0.02188, 0.7593, 0.03292, 0.7768, 0.04744, 0.7388, 0.04763, 0.738, 0.03584, 0.7215, 0.08081, 0.7128, 0.04482, 0.7221, 0.04736, 0.7231, 0.06325, 0.7327, 0.06123, 0.7274, 0.051, 0.7328, 0.04845, 0.7221, 0.04736, 0.7274, 0.051, 0.7231, 0.06325, 0.6966, 0.04144, 0.6845, 0.0173, 0.722, 0.02188, 0.7128, 0.04482, 0.7517, 0.09479, 0.7215, 0.08081, 0.7332, 0.07251, 0.7556, 0.08252, 0.6845, 0.08454, 0.6966, 0.04144, 0.7128, 0.04482, 0.7215, 0.08081, 0.7128, 0.04482, 0.722, 0.02188, 0.7242, 0.03864, 0.7221, 0.04736, 0.7556, 0.08252, 0.7332, 0.07251, 0.7372, 0.06728, 0.7583, 0.07068, 0.7768, 0.04744, 0.8197, 0.05039, 0.8138, 0.07872, 0.7583, 0.07068, 0.7287, 0.06377, 0.7231, 0.06325, 0.7274, 0.051, 0.7221, 0.04736, 0.7242, 0.03864, 0.7274, 0.051, 0.7334, 0.04044, 0.7328, 0.04845, 0.7274, 0.051, 0.7768, 0.04744, 0.7583, 0.07068, 0.7372, 0.06728, 0.7388, 0.04763, 0.7332, 0.07251, 0.7215, 0.08081, 0.7231, 0.06325, 0.7287, 0.06377, 0.722, 0.02188, 0.7349, 0.03084, 0.73, 0.03723, 0.7242, 0.03864, 0.8549, 0.5803, 0.8516, 0.5953, 0.8345, 0.5814, 0.8378, 0.5585, 0.7349, 0.03084, 0.738, 0.03584, 0.7334, 0.04044, 0.73, 0.03723, 0.7327, 0.06123, 0.7287, 0.06377, 0.7274, 0.051, 0.7242, 0.03864, 0.73, 0.03723, 0.7274, 0.051, 0.73, 0.03723, 0.7334, 0.04044, 0.7274, 0.051, 0.1399, 0.1003, 0.2086, 0.0698, 0.165, 0.113, 0.9628, 0.3455, 0.8949, 0.3642, 0.8772, 0.3221, 0.9413, 0.3038, 0.1332, 0.03403, 0.1399, 0.1003, 0.08146, 0.1165, 0.06662, 0.07919, 0.2193, 0.1276, 0.2246, 0.1806, 0.1987, 0.1953, 0.1939, 0.1596, 0.5282, 0.4091, 0.4425, 0.4362, 0.4296, 0.3825, 0.499, 0.3586, 0.5282, 0.4091, 0.5393, 0.4946, 0.5288, 0.4922, 0.5234, 0.4496, 0.9998, 0.4108, 0.9322, 0.399, 0.8949, 0.3642, 0.9628, 0.3455, 0.5125, 0.04263, 0.517, 0.1417, 0.4614, 0.155, 0.4432, 0.04969, 0.8949, 0.3642, 0.8422, 0.3571, 0.8252, 0.3294, 0.8772, 0.3221, 0.5545, 0.1047, 0.5704, 0.1735, 0.5267, 0.1866, 0.517, 0.1417, 0.2657, 0.05831, 0.2832, 0.1726, 0.2246, 0.1806, 0.2193, 0.1276, 0.2086, 0.0698, 0.6438, 0.752, 0.6726, 0.8021, 0.6527, 0.7922, 0.6299, 0.7474, 0.8422, 0.3571, 0.7322, 0.3783, 0.7288, 0.3415, 0.8252, 0.3294, 0.517, 0.1417, 0.5267, 0.1866, 0.4715, 0.1998, 0.4614, 0.155, 0.4272, 0.1587, 0.2832, 0.1726, 0.2657, 0.05831, 0.4091, 0.05121, 0.5871, 0.4911, 0.5393, 0.4946, 0.5282, 0.4091, 0.5794, 0.4076, 0.5794, 0.4076, 0.5282, 0.4091, 0.499, 0.3586, 0.5573, 0.3494, 0.2832, 0.1726, 0.2991, 0.2408, 0.2443, 0.2537, 0.2246, 0.1806, 0.2553, 0.0002291, 0.2657, 0.05831, 0.2086, 0.0698, 0.1982, 0.006751, 0.5293, 0.0002288, 0.5125, 0.04263, 0.4432, 0.04969, 0.4477, 0.003511, 0.6726, 0.8021, 0.6371, 0.8287, 0.623, 0.8106, 0.6527, 0.7922, 0.5762, 0.005008, 0.5614, 0.03955, 0.5125, 0.04263, 0.5293, 0.0002288, 0.5614, 0.03955, 0.5996, 0.03757, 0.5545, 0.1047, 0.5614, 0.03955, 0.5762, 0.005008, 0.6435, 0.02744, 0.5996, 0.03757, 0.4547, 0.5067, 0.4332, 0.5457, 0.3936, 0.4749, 0.4425, 0.4362, 0.4425, 0.4362, 0.3936, 0.4749, 0.3655, 0.4129, 0.4296, 0.3825, 0.5996, 0.03757, 0.6435, 0.02744, 0.684, 0.04545, 0.6757, 0.0577, 0.1982, 0.006751, 0.2086, 0.0698, 0.1399, 0.1003, 0.1332, 0.03403, 0.7219, 0.7628, 0.7089, 0.7458, 0.7387, 0.7076, 0.7564, 0.7211, 0.4425, 0.4362, 0.5282, 0.4091, 0.5195, 0.4191, 0.4473, 0.4418, 0.4547, 0.5067, 0.4425, 0.4362, 0.4473, 0.4418, 0.4586, 0.4769, 0.5195, 0.4191, 0.5282, 0.4091, 0.5234, 0.4496, 0.4667, 0.4941, 0.4547, 0.5067, 0.4586, 0.4769, 0.7564, 0.7211, 0.7387, 0.7076, 0.7473, 0.6976, 0.7655, 0.7107, 0.8213, 0.7816, 0.7795, 0.7934, 0.7978, 0.746, 0.8276, 0.7614, 0.849, 0.7934, 0.8213, 0.7816, 0.8276, 0.7614, 0.8571, 0.766, 0.686, 0.716, 0.673, 0.6392, 0.6973, 0.6591, 0.7192, 0.6911, 0.7089, 0.7458, 0.686, 0.716, 0.7192, 0.6911, 0.7387, 0.7076, 0.7795, 0.7934, 0.7219, 0.7628, 0.7564, 0.7211, 0.7978, 0.746, 0.8015, 0.6723, 0.8119, 0.6542, 0.8395, 0.675, 0.8315, 0.6911, 0.8276, 0.7614, 0.7978, 0.746, 0.806, 0.7338, 0.8326, 0.7461, 0.8571, 0.766, 0.8276, 0.7614, 0.8326, 0.7461, 0.8584, 0.7548, 0.7192, 0.6911, 0.6973, 0.6591, 0.7058, 0.6503, 0.7285, 0.6809, 0.7387, 0.7076, 0.7192, 0.6911, 0.7285, 0.6809, 0.7473, 0.6976, 0.7978, 0.746, 0.7564, 0.7211, 0.7655, 0.7107, 0.806, 0.7338, 0.7473, 0.6976, 0.7811, 0.6575, 0.8015, 0.6723, 0.7655, 0.7107, 0.806, 0.7338, 0.8315, 0.6911, 0.8529, 0.7029, 0.8326, 0.7461, 0.8326, 0.7461, 0.8529, 0.7029, 0.8705, 0.7122, 0.8584, 0.7548, 0.7058, 0.6503, 0.7271, 0.6136, 0.7583, 0.6398, 0.7285, 0.6809, 0.7285, 0.6809, 0.7583, 0.6398, 0.7811, 0.6575, 0.7473, 0.6976, 0.5586, 0.6521, 0.5507, 0.6373, 0.5656, 0.6278, 0.5766, 0.6391, 0.7811, 0.6575, 0.7937, 0.6399, 0.8119, 0.6542, 0.8015, 0.6723, 0.8315, 0.6911, 0.8395, 0.675, 0.861, 0.6878, 0.8529, 0.7029, 0.8529, 0.7029, 0.861, 0.6878, 0.8794, 0.6966, 0.8705, 0.7122, 0.7271, 0.6136, 0.7396, 0.6015, 0.7723, 0.6246, 0.7583, 0.6398, 0.7583, 0.6398, 0.7723, 0.6246, 0.7937, 0.6399, 0.7811, 0.6575, 0.8119, 0.6542, 0.7937, 0.6399, 0.8277, 0.5907, 0.8438, 0.6058, 0.8173, 0.01289, 0.7697, 0.02082, 0.7668, 0.004967, 0.8134, 0.0002288, 0.861, 0.6878, 0.8395, 0.675, 0.8666, 0.6282, 0.887, 0.6423, 0.8794, 0.6966, 0.861, 0.6878, 0.887, 0.6423, 0.9054, 0.6509, 0.7723, 0.6246, 0.7396, 0.6015, 0.7732, 0.5631, 0.8064, 0.5784, 0.7937, 0.6399, 0.7723, 0.6246, 0.8064, 0.5784, 0.8277, 0.5907, 0.8395, 0.675, 0.8119, 0.6542, 0.8438, 0.6058, 0.8666, 0.6282, 0.887, 0.6423, 0.8666, 0.6282, 0.8734, 0.6174, 0.8934, 0.6314, 0.9054, 0.6509, 0.887, 0.6423, 0.8934, 0.6314, 0.9117, 0.6399, 0.8064, 0.5784, 0.7732, 0.5631, 0.7805, 0.5532, 0.8131, 0.568, 0.8277, 0.5907, 0.8064, 0.5784, 0.8131, 0.568, 0.8345, 0.5814, 0.8454, 0.05086, 0.8422, 0.08242, 0.8289, 0.08008, 0.8325, 0.05068, 0.5908, 0.7596, 0.5082, 0.8147, 0.4955, 0.7727, 0.5579, 0.7133, 0.5082, 0.8147, 0.4367, 0.8017, 0.4546, 0.7723, 0.4955, 0.7727, 0.5908, 0.7596, 0.623, 0.8106, 0.5597, 0.8409, 0.5082, 0.8147, 0.6299, 0.7474, 0.6527, 0.7922, 0.623, 0.8106, 0.5908, 0.7596, 0.5055, 0.8212, 0.4404, 0.8292, 0.4367, 0.8017, 0.5082, 0.8147, 0.4404, 0.8292, 0.3655, 0.7677, 0.3713, 0.7615, 0.4367, 0.8017, 0.6726, 0.661, 0.6648, 0.7099, 0.6546, 0.6979, 0.6641, 0.6587, 0.6648, 0.7099, 0.6438, 0.752, 0.6299, 0.7474, 0.6546, 0.6979, 0.5579, 0.7133, 0.4955, 0.7727, 0.4953, 0.7584, 0.5525, 0.7044, 0.4955, 0.7727, 0.4546, 0.7723, 0.4568, 0.7584, 0.4953, 0.7584, 0.4367, 0.8017, 0.3713, 0.7615, 0.3896, 0.7334, 0.4546, 0.7723, 0.6299, 0.7474, 0.5908, 0.7596, 0.5579, 0.7133, 0.5907, 0.6924, 0.6641, 0.6587, 0.6546, 0.6979, 0.6097, 0.6784, 0.6324, 0.6472, 0.6546, 0.6979, 0.6299, 0.7474, 0.5907, 0.6924, 0.6097, 0.6784, 0.5525, 0.7044, 0.4953, 0.7584, 0.4881, 0.7033, 0.5339, 0.667, 0.4953, 0.7584, 0.4568, 0.7584, 0.4524, 0.707, 0.4881, 0.7033, 0.4546, 0.7723, 0.3896, 0.7334, 0.3932, 0.724, 0.4568, 0.7584, 0.5907, 0.6924, 0.5579, 0.7133, 0.5525, 0.7044, 0.5837, 0.6835, 0.6324, 0.6472, 0.6097, 0.6784, 0.6017, 0.6695, 0.6236, 0.6418, 0.6097, 0.6784, 0.5907, 0.6924, 0.5837, 0.6835, 0.6017, 0.6695, 0.4524, 0.707, 0.4507, 0.6852, 0.4844, 0.6792, 0.4881, 0.7033, 0.806, 0.7338, 0.8315, 0.6911, 0.8015, 0.6723, 0.7655, 0.7107, 0.4568, 0.7584, 0.3932, 0.724, 0.4009, 0.6893, 0.4524, 0.707, 0.5837, 0.6835, 0.5525, 0.7044, 0.5339, 0.667, 0.5586, 0.6521, 0.6236, 0.6418, 0.6017, 0.6695, 0.5766, 0.6391, 0.5953, 0.622, 0.6017, 0.6695, 0.5837, 0.6835, 0.5586, 0.6521, 0.5766, 0.6391, 0.4881, 0.7033, 0.4844, 0.6792, 0.5243, 0.6504, 0.5339, 0.667, 0.4009, 0.6893, 0.401, 0.6721, 0.4507, 0.6852, 0.4524, 0.707, 0.5339, 0.667, 0.5243, 0.6504, 0.5507, 0.6373, 0.5586, 0.6521, 0.5766, 0.6391, 0.5656, 0.6278, 0.5831, 0.6132, 0.5953, 0.622, 0.5243, 0.6504, 0.4844, 0.6792, 0.4549, 0.5922, 0.4962, 0.5828, 0.4844, 0.6792, 0.4507, 0.6852, 0.4295, 0.6031, 0.4549, 0.5922, 0.4507, 0.6852, 0.401, 0.6721, 0.4039, 0.6247, 0.4295, 0.6031, 0.5507, 0.6373, 0.5243, 0.6504, 0.4962, 0.5828, 0.5262, 0.5786, 0.5831, 0.6132, 0.5656, 0.6278, 0.5455, 0.574, 0.5606, 0.5673, 0.5656, 0.6278, 0.5507, 0.6373, 0.5262, 0.5786, 0.5455, 0.574, 0.06662, 0.07919, 0.08146, 0.1165, 0.01192, 0.1371, 0.0002288, 0.09447, 0.3052, 0.6382, 0.2906, 0.6821, 0.2143, 0.6867, 0.2552, 0.6403, 0.3263, 0.4947, 0.3153, 0.5459, 0.2663, 0.5146, 0.2644, 0.4761, 0.2246, 0.1806, 0.2443, 0.2537, 0.2166, 0.2647, 0.1987, 0.1953, 0.08146, 0.1165, 0.1399, 0.1003, 0.1259, 0.1361, 0.08474, 0.1444, 0.1399, 0.1003, 0.165, 0.113, 0.1517, 0.138, 0.1259, 0.1361, 0.165, 0.113, 0.2193, 0.1276, 0.1939, 0.1596, 0.1517, 0.138, 0.01192, 0.1371, 0.08146, 0.1165, 0.08474, 0.1444, 0.01872, 0.1632, 0.3104, 0.5796, 0.3052, 0.6382, 0.2552, 0.6403, 0.2574, 0.5622, 0.2906, 0.6821, 0.2873, 0.7497, 0.2009, 0.7578, 0.2143, 0.6867, 0.3521, 0.4479, 0.3263, 0.4947, 0.2644, 0.4761, 0.3141, 0.4123, 0.3153, 0.5459, 0.3104, 0.5796, 0.2574, 0.5622, 0.2663, 0.5146, 0.1799, 0.5618, 0.2552, 0.6403, 0.2143, 0.6867, 0.1498, 0.6656, 0.2143, 0.6867, 0.2009, 0.7578, 0.1311, 0.7422, 0.1498, 0.6656, 0.3141, 0.4123, 0.2644, 0.4761, 0.2581, 0.4637, 0.3078, 0.4053, 0.4789, 0.767, 0.08493, 0.7775, 0.1881, 0.5275, 0.5563, 0.5498, 0.9138, 0.6414, 0.4789, 0.767, 0.5563, 0.5498, 0.8468, 0.4955, 0.9151, 0.7639, 0.4987, 0.9633, 0.4789, 0.767, 0.9138, 0.6414, 0.4987, 0.9633, 0.09026, 0.9848, 0.08493, 0.7775, 0.4789, 0.767, 0.2299, 0.3228, 0.2839, 0.3789, 0.2383, 0.4179, 0.1954, 0.3609, 0.03477, 0.5369, 0.000229, 0.4315, 0.04865, 0.4227, 0.09531, 0.508, 0.04574, 0.3611, 0.08412, 0.3731, 0.06857, 0.4027, 0.03924, 0.3847, 0.002218, 0.386, 0.03451, 0.3904, 0.04865, 0.4227, 0.000229, 0.4315, 0.2489, 0.4743, 0.231, 0.5121, 0.2205, 0.4795, 0.2406, 0.455, 0.1553, 0.4351, 0.1946, 0.4742, 0.1646, 0.5211, 0.1396, 0.4737, 0.2258, 0.4274, 0.1872, 0.3624, 0.1787, 0.3639, 0.207, 0.4358, 0.2075, 0.3069, 0.2299, 0.3228, 0.1954, 0.3609, 0.191, 0.3336, 0.03451, 0.3904, 0.002218, 0.386, 0.002873, 0.3811, 0.03924, 0.3847, 0.1822, 0.3303, 0.2027, 0.3038, 0.2042, 0.3048, 0.1847, 0.3317, 0.2042, 0.3048, 0.2075, 0.3069, 0.191, 0.3336, 0.1847, 0.3317, 0.2574, 0.5622, 0.231, 0.5121, 0.2489, 0.4743, 0.2663, 0.5146, 0.1646, 0.5211, 0.1946, 0.4742, 0.2125, 0.5123, 0.1799, 0.5618, 0.2574, 0.5622, 0.2552, 0.6403, 0.1799, 0.5618, 0.2125, 0.5123, 0.8438, 0.6058, 0.8277, 0.5907, 0.8345, 0.5814, 0.8516, 0.5953, 0.8666, 0.6282, 0.8438, 0.6058, 0.8516, 0.5953, 0.8734, 0.6174, 0.7697, 0.02082, 0.757, 0.02113, 0.7532, 0.008509, 0.7668, 0.004967, 0.775, 0.08439, 0.7583, 0.07068, 0.8138, 0.07872, 0.815, 0.09268, 0.757, 0.02113, 0.7697, 0.02082, 0.7593, 0.03292, 0.8272, 0.1314, 0.8293, 0.1553, 0.8167, 0.1552, 0.8121, 0.132, 0.8345, 0.5814, 0.8131, 0.568, 0.8209, 0.5617, 0.8378, 0.5585, 0.738, 0.03584, 0.7388, 0.04763, 0.7328, 0.04845, 0.7334, 0.04044, 0.7372, 0.06728, 0.7332, 0.07251, 0.7287, 0.06377, 0.7327, 0.06123, 0.7593, 0.03292, 0.8156, 0.02693, 0.8197, 0.05039, 0.7768, 0.04744, 0.8308, 0.02655, 0.8325, 0.05068, 0.8197, 0.05039, 0.8156, 0.02693, 0.8442, 0.02472, 0.8454, 0.05086, 0.8325, 0.05068, 0.8308, 0.02655, 0.7697, 0.02082, 0.8173, 0.01289, 0.8156, 0.02693, 0.7593, 0.03292, 0.8289, 0.08008, 0.8138, 0.07872, 0.8197, 0.05039, 0.8325, 0.05068, 0.775, 0.08439, 0.815, 0.09268, 0.8107, 0.105, 0.7722, 0.09978, 0.775, 0.08439, 0.7722, 0.09978, 0.7517, 0.09479, 0.7556, 0.08252, 0.7535, 0.1888, 0.7558, 0.1771, 0.7728, 0.1902, 0.7539, 0.1271, 0.7563, 0.1387, 0.7356, 0.1413, 0.7328, 0.1366, 0.7499, 0.1148, 0.7539, 0.1271, 0.7328, 0.1366, 0.72, 0.1288, 0.7563, 0.1387, 0.8121, 0.132, 0.8167, 0.1552, 0.7736, 0.1652, 0.7199, 0.1873, 0.7129, 0.1515, 0.719, 0.1541, 0.7211, 0.1734, 0.7354, 0.1632, 0.7353, 0.1743, 0.7319, 0.1701, 0.7313, 0.1614, 0.4491, 0.5629, 0.4624, 0.5778, 0.4307, 0.5881, 0.4134, 0.5651, 0.6973, 0.1487, 0.6845, 0.1267, 0.72, 0.1288, 0.7129, 0.1515, 0.7497, 0.201, 0.7199, 0.1873, 0.7317, 0.1794, 0.7535, 0.1888, 0.7563, 0.1387, 0.7736, 0.1652, 0.7354, 0.1632, 0.7356, 0.1413, 0.6845, 0.1886, 0.6973, 0.1487, 0.7129, 0.1515, 0.7199, 0.1873, 0.7129, 0.1515, 0.72, 0.1288, 0.7215, 0.1431, 0.719, 0.1541, 0.7535, 0.1888, 0.7317, 0.1794, 0.7353, 0.1743, 0.7558, 0.1771, 0.8167, 0.1552, 0.8114, 0.1834, 0.7558, 0.1771, 0.7736, 0.1652, 0.7323, 0.1454, 0.7313, 0.1614, 0.725, 0.1579, 0.7317, 0.1794, 0.7199, 0.1873, 0.7211, 0.1734, 0.7276, 0.1733, 0.72, 0.1288, 0.7328, 0.1366, 0.7284, 0.1417, 0.7215, 0.1431, 0.8136, 0.118, 0.7664, 0.1266, 0.7632, 0.111, 0.8095, 0.1055, 0.8421, 0.1552, 0.8396, 0.1865, 0.8264, 0.1845, 0.8293, 0.1553, 0.7664, 0.1266, 0.7539, 0.1271, 0.7499, 0.1148, 0.7632, 0.111, 0.7728, 0.1902, 0.7558, 0.1771, 0.8114, 0.1834, 0.813, 0.1973, 0.7539, 0.1271, 0.7664, 0.1266, 0.7563, 0.1387, 0.719, 0.1541, 0.725, 0.1579, 0.7211, 0.1734, 0.4307, 0.5881, 0.4043, 0.5985, 0.4041, 0.5853, 0.4134, 0.5651, 0.7353, 0.1743, 0.7317, 0.1794, 0.7276, 0.1733, 0.7319, 0.1701, 0.7736, 0.1652, 0.7558, 0.1771, 0.7353, 0.1743, 0.7354, 0.1632, 0.8405, 0.1293, 0.8421, 0.1552, 0.8293, 0.1553, 0.8272, 0.1314, 0.7664, 0.1266, 0.8136, 0.118, 0.8121, 0.132, 0.7563, 0.1387, 0.8264, 0.1845, 0.8114, 0.1834, 0.8167, 0.1552, 0.8293, 0.1553, 0.7728, 0.1902, 0.813, 0.1973, 0.809, 0.2098, 0.7703, 0.2056, 0.7728, 0.1902, 0.7703, 0.2056, 0.7497, 0.201, 0.7535, 0.1888, 0.7655, 0.7107, 0.8015, 0.6723, 0.8315, 0.6911, 0.806, 0.7338, 0.5026, 0.5711, 0.4962, 0.5828, 0.4549, 0.5922, 0.4624, 0.5778, 0.4624, 0.5778, 0.4549, 0.5922, 0.4295, 0.6031, 0.4307, 0.5881, 0.4307, 0.5881, 0.4295, 0.6031, 0.4039, 0.6247, 0.4043, 0.5985, 0.5806, 0.5532, 0.5606, 0.5673, 0.5455, 0.574, 0.549, 0.5642, 0.549, 0.5642, 0.5455, 0.574, 0.5262, 0.5786, 0.5297, 0.5696, 0.4103, 0.002411, 0.4091, 0.05121, 0.2657, 0.05831, 0.2553, 0.0002291, 0.4432, 0.04969, 0.4614, 0.155, 0.4272, 0.1587, 0.4091, 0.05121, 0.4272, 0.1587, 0.4382, 0.2079, 0.2991, 0.2408, 0.2832, 0.1726, 0.7021, 0.3925, 0.5794, 0.4076, 0.5573, 0.3494, 0.6956, 0.3429, 0.7009, 0.4623, 0.5871, 0.4911, 0.5794, 0.4076, 0.7021, 0.3925, 0.03946, 0.8757, 0.01642, 0.8807, 0.0002288, 0.8193, 0.06113, 0.8271, 0.06113, 0.8271, 0.0002288, 0.8193, 0.0465, 0.7583, 0.07777, 0.7752, 0.6255, 0.06657, 0.5996, 0.03757, 0.6757, 0.0577, 0.6719, 0.07071, 0.3238, 0.5548, 0.3284, 0.5824, 0.3104, 0.5796, 0.3153, 0.5459, 0.365, 0.4522, 0.3457, 0.5091, 0.3263, 0.4947, 0.3521, 0.4479, 0.3232, 0.6742, 0.3071, 0.751, 0.2873, 0.7497, 0.2906, 0.6821, 0.3284, 0.5824, 0.3147, 0.6303, 0.3052, 0.6382, 0.3104, 0.5796, 0.3457, 0.5091, 0.3238, 0.5548, 0.3153, 0.5459, 0.3263, 0.4947, 0.3147, 0.6303, 0.3232, 0.6742, 0.2906, 0.6821, 0.3052, 0.6382, 0.5614, 0.03955, 0.5125, 0.04263, 0.517, 0.1417, 0.5545, 0.1047, 0.7293, 0.4545, 0.7009, 0.4623, 0.7021, 0.3925, 0.7322, 0.3783, 0.7322, 0.3783, 0.7021, 0.3925, 0.6956, 0.3429, 0.7288, 0.3415, 0.4614, 0.155, 0.4715, 0.1998, 0.4382, 0.2079, 0.4272, 0.1587, 0.4477, 0.003511, 0.4432, 0.04969, 0.4091, 0.05121, 0.4103, 0.002411, 0.008688, 0.3509, 0.04574, 0.3611, 0.03924, 0.3847, 0.002873, 0.3811, 0.3078, 0.4053, 0.2581, 0.4637, 0.2474, 0.4435, 0.3009, 0.3975, 0.3277, 0.4122, 0.2987, 0.02319, 0.383, 0.02319, 0.4019, 0.4122, 0.648, 0.4122, 0.6625, 0.007445, 0.7817, 0.007445, 0.753, 0.4122, 0.813, 0.4122, 0.753, 0.4122, 0.7817, 0.007445, 0.8498, 0.007445, 0.9035, 0.4122, 0.813, 0.4122, 0.8498, 0.007445, 0.9522, 0.02319, 0.1369, 0.4122, 0.1014, 0.0006962, 0.1995, 0.02319, 0.2404, 0.4122, 0.1369, 0.4122, -0.006585, 0.4122, 0.00798, 0.01419, 0.1014, 0.0006962, 0.9808, 0.4122, 0.9035, 0.4122, 0.9522, 0.02319, 0.9999, 0.02319, 0.2404, 0.4122, 0.1995, 0.02319, 0.2987, 0.02319, 0.3277, 0.4122, 0.4019, 0.4122, 0.383, 0.02319, 0.6084, 0.007445, 0.6004, 0.4122, 0.6004, 0.4122, 0.6084, 0.007445, 0.6625, 0.007445, 0.648, 0.4122, 0.7293, 0.4545, 0.7775, 0.5293, 0.7385, 0.5341, 0.7009, 0.4623, 0.5597, 0.8409, 0.5697, 0.867, 0.5055, 0.8212, 0.5082, 0.8147, 0.6371, 0.8287, 0.5697, 0.867, 0.5597, 0.8409, 0.623, 0.8106, 0.5871, 0.4911, 0.7009, 0.4623, 0.7385, 0.5341, 0.5758, 0.5527, 0.5393, 0.4946, 0.5871, 0.4911, 0.5758, 0.5527, 0.5087, 0.5527, 0.5087, 0.5527, 0.4332, 0.5457, 0.4547, 0.5067, 0.4667, 0.4941, 0.5288, 0.4922, 0.5393, 0.4946, 0.1847, 0.3317, 0.1872, 0.3624, 0.1787, 0.3639, 0.1822, 0.3303, 0.7033, 0.2698, 0.6083, 0.2698, 0.6274, 0.004722, 0.7314, 0.004722, 0.1872, 0.3624, 0.1847, 0.3317, 0.191, 0.3336, 0.1954, 0.3609, 0.2406, 0.455, 0.2205, 0.4795, 0.207, 0.4358, 0.2258, 0.4274, 0.09531, 0.508, 0.04865, 0.4227, 0.06857, 0.4027, 0.1396, 0.4737, 0.6274, 0.004722, 0.3869, 0.004722, 0.3869, 0.2698, 0.6083, 0.2698, 0.2383, 0.4179, 0.2258, 0.4274, 0.1872, 0.3624, 0.1954, 0.3609, 0.2258, 0.4274, 0.2383, 0.4179, 0.2474, 0.4435, 0.2406, 0.455, 0.2474, 0.4435, 0.2383, 0.4179, 0.2839, 0.3789, 0.3009, 0.3975, 0.2406, 0.455, 0.2474, 0.4435, 0.2581, 0.4637, 0.2489, 0.4743, 0.2581, 0.4637, 0.2644, 0.4761, 0.2663, 0.5146, 0.2489, 0.4743, 0.08412, 0.3731, 0.1553, 0.4351, 0.1396, 0.4737, 0.06857, 0.4027, 0.04865, 0.4227, 0.03451, 0.3904, 0.03924, 0.3847, 0.06857, 0.4027, 0.2578, 0.2698, 0.2468, 0.004722, 0.1444, 0.004722, 0.1636, 0.2698, 0.3869, 0.2698, 0.3869, 0.004722, 0.2468, 0.004722, 0.2578, 0.2698, 0.7033, 0.2698, 0.7991, 0.2698, 0.8245, 0.004722, 0.7314, 0.004722, 0.1636, 0.2698, 0.1444, 0.004722, 0.009867, 0.004722, 0.004626, 0.2698, 0.03946, 0.8757, 0.06113, 0.8271, 0.2795, 0.8499, 0.2591, 0.8807, 0.06113, 0.8271, 0.07777, 0.7752, 0.2901, 0.8066, 0.2795, 0.8499, 0.6255, 0.06657, 0.6719, 0.07071, 0.6534, 0.2812, 0.6177, 0.2781, 0.6177, 0.2781, 0.7011, 0.2351, 0.7022, 0.22, 0.6534, 0.2812, 0.2795, 0.8499, 0.3066, 0.8448, 0.3114, 0.8596, 0.2591, 0.8807, 0.2901, 0.8066, 0.3114, 0.8337, 0.3066, 0.8448, 0.2795, 0.8499, 0.3114, 0.8337, 0.3263, 0.8338, 0.3114, 0.8596, 0.3066, 0.8448, 0.3761, 0.2614, 0.4268, 0.2614, 0.4268, 0.01581, 0.3797, 0.01581, 0.4497, 0.2614, 0.4268, 0.2614, 0.4268, 0.01581, 0.4497, 0.01581, 0.01743, 0.2614, 0.02419, 0.01581, 0.3797, 0.01581, 0.3761, 0.2614, 0.7328, 0.1366, 0.7356, 0.1413, 0.7323, 0.1454, 0.7284, 0.1417, 0.7319, 0.1701, 0.7276, 0.1733, 0.725, 0.1579, 0.7356, 0.1413, 0.7354, 0.1632, 0.7313, 0.1614, 0.7323, 0.1454, 0.719, 0.1541, 0.7215, 0.1431, 0.725, 0.1579, 0.7215, 0.1431, 0.7284, 0.1417, 0.725, 0.1579, 0.7284, 0.1417, 0.7323, 0.1454, 0.725, 0.1579, 0.7356, 0.1413, 0.7323, 0.1454, 0.7313, 0.1614, 0.7354, 0.1632, 0.7313, 0.1614, 0.7319, 0.1701, 0.725, 0.1579, 0.7276, 0.1733, 0.7211, 0.1734, 0.725, 0.1579, 0.7556, 0.08252, 0.775, 0.08439, 0.7583, 0.07068, 0.757, 0.02113, 0.7349, 0.03084, 0.738, 0.03584, 0.7593, 0.03292, 0.7532, 0.008509, 0.722, 0.02188, 0.7349, 0.03084, 0.757, 0.02113, 0.7593, 0.03292, 0.738, 0.03584, 0.7388, 0.04763, 0.7768, 0.04744, 0.7215, 0.08081, 0.7231, 0.06325, 0.7221, 0.04736, 0.7128, 0.04482, 0.7274, 0.051, 0.7327, 0.06123, 0.7328, 0.04845, 0.7274, 0.051, 0.7221, 0.04736, 0.7231, 0.06325, 0.6966, 0.04144, 0.7128, 0.04482, 0.722, 0.02188, 0.6845, 0.0173, 0.7517, 0.09479, 0.7556, 0.08252, 0.7332, 0.07251, 0.7215, 0.08081, 0.6845, 0.08454, 0.7215, 0.08081, 0.7128, 0.04482, 0.6966, 0.04144, 0.7128, 0.04482, 0.7221, 0.04736, 0.7242, 0.03864, 0.722, 0.02188, 0.7556, 0.08252, 0.7583, 0.07068, 0.7372, 0.06728, 0.7332, 0.07251, 0.8197, 0.05039, 0.7768, 0.04744, 0.7583, 0.07068, 0.8138, 0.07872, 0.7287, 0.06377, 0.7274, 0.051, 0.7231, 0.06325, 0.7221, 0.04736, 0.7274, 0.051, 0.7242, 0.03864, 0.7334, 0.04044, 0.7274, 0.051, 0.7328, 0.04845, 0.7372, 0.06728, 0.7583, 0.07068, 0.7768, 0.04744, 0.7388, 0.04763, 0.7332, 0.07251, 0.7287, 0.06377, 0.7231, 0.06325, 0.7215, 0.08081, 0.722, 0.02188, 0.7242, 0.03864, 0.73, 0.03723, 0.7349, 0.03084, 0.8345, 0.5814, 0.8516, 0.5953, 0.8549, 0.5803, 0.8378, 0.5585, 0.7349, 0.03084, 0.73, 0.03723, 0.7334, 0.04044, 0.738, 0.03584, 0.7327, 0.06123, 0.7274, 0.051, 0.7287, 0.06377, 0.7242, 0.03864, 0.7274, 0.051, 0.73, 0.03723, 0.73, 0.03723, 0.7274, 0.051, 0.7334, 0.04044, 0.2193, 0.1276, 0.2086, 0.0698, 0.165, 0.113, 0.9628, 0.3455, 0.9413, 0.3038, 0.8772, 0.3221, 0.8949, 0.3642, 0.1332, 0.03403, 0.06662, 0.07919, 0.08146, 0.1165, 0.1399, 0.1003, 0.2193, 0.1276, 0.1939, 0.1596, 0.1987, 0.1953, 0.2246, 0.1806, 0.5282, 0.4091, 0.499, 0.3586, 0.4296, 0.3825, 0.4425, 0.4362, 0.5282, 0.4091, 0.5234, 0.4496, 0.5288, 0.4922, 0.5393, 0.4946, 0.9998, 0.4108, 0.9628, 0.3455, 0.8949, 0.3642, 0.9322, 0.399, 0.5125, 0.04263, 0.4432, 0.04969, 0.4614, 0.155, 0.517, 0.1417, 0.8949, 0.3642, 0.8772, 0.3221, 0.8252, 0.3294, 0.8422, 0.3571, 0.5545, 0.1047, 0.517, 0.1417, 0.5267, 0.1866, 0.5704, 0.1735, 0.2657, 0.05831, 0.2086, 0.0698, 0.2193, 0.1276, 0.2246, 0.1806, 0.2832, 0.1726, 0.6438, 0.752, 0.6299, 0.7474, 0.6527, 0.7922, 0.6726, 0.8021, 0.8422, 0.3571, 0.8252, 0.3294, 0.7288, 0.3415, 0.7322, 0.3783, 0.517, 0.1417, 0.4614, 0.155, 0.4715, 0.1998, 0.5267, 0.1866, 0.2657, 0.05831, 0.2832, 0.1726, 0.4272, 0.1587, 0.4091, 0.05121, 0.5871, 0.4911, 0.5794, 0.4076, 0.5282, 0.4091, 0.5393, 0.4946, 0.5794, 0.4076, 0.5573, 0.3494, 0.499, 0.3586, 0.5282, 0.4091, 0.2832, 0.1726, 0.2246, 0.1806, 0.2443, 0.2537, 0.2991, 0.2408, 0.2553, 0.0002291, 0.1982, 0.006751, 0.2086, 0.0698, 0.2657, 0.05831, 0.5293, 0.0002288, 0.4477, 0.003511, 0.4432, 0.04969, 0.5125, 0.04263, 0.6726, 0.8021, 0.6527, 0.7922, 0.623, 0.8106, 0.6371, 0.8287, 0.5762, 0.005008, 0.5293, 0.0002288, 0.5125, 0.04263, 0.5614, 0.03955, 0.5614, 0.03955, 0.5545, 0.1047, 0.5996, 0.03757, 0.5614, 0.03955, 0.5996, 0.03757, 0.6435, 0.02744, 0.5762, 0.005008, 0.4547, 0.5067, 0.4425, 0.4362, 0.3936, 0.4749, 0.4332, 0.5457, 0.4425, 0.4362, 0.4296, 0.3825, 0.3655, 0.4129, 0.3936, 0.4749, 0.5996, 0.03757, 0.6757, 0.0577, 0.684, 0.04545, 0.6435, 0.02744, 0.1982, 0.006751, 0.1332, 0.03403, 0.1399, 0.1003, 0.2086, 0.0698, 0.7219, 0.7628, 0.7564, 0.7211, 0.7387, 0.7076, 0.7089, 0.7458, 0.4425, 0.4362, 0.4473, 0.4418, 0.5195, 0.4191, 0.5282, 0.4091, 0.4547, 0.5067, 0.4586, 0.4769, 0.4473, 0.4418, 0.4425, 0.4362, 0.5195, 0.4191, 0.5234, 0.4496, 0.5282, 0.4091, 0.4667, 0.4941, 0.4586, 0.4769, 0.4547, 0.5067, 0.7564, 0.7211, 0.7655, 0.7107, 0.7473, 0.6976, 0.7387, 0.7076, 0.8213, 0.7816, 0.8276, 0.7614, 0.7978, 0.746, 0.7795, 0.7934, 0.849, 0.7934, 0.8571, 0.766, 0.8276, 0.7614, 0.8213, 0.7816, 0.686, 0.716, 0.7192, 0.6911, 0.6973, 0.6591, 0.673, 0.6392, 0.7089, 0.7458, 0.7387, 0.7076, 0.7192, 0.6911, 0.686, 0.716, 0.7795, 0.7934, 0.7978, 0.746, 0.7564, 0.7211, 0.7219, 0.7628, 0.8315, 0.6911, 0.8395, 0.675, 0.8119, 0.6542, 0.8015, 0.6723, 0.8276, 0.7614, 0.8326, 0.7461, 0.806, 0.7338, 0.7978, 0.746, 0.8571, 0.766, 0.8584, 0.7548, 0.8326, 0.7461, 0.8276, 0.7614, 0.7192, 0.6911, 0.7285, 0.6809, 0.7058, 0.6503, 0.6973, 0.6591, 0.7387, 0.7076, 0.7473, 0.6976, 0.7285, 0.6809, 0.7192, 0.6911, 0.7978, 0.746, 0.806, 0.7338, 0.7655, 0.7107, 0.7564, 0.7211, 0.7655, 0.7107, 0.8015, 0.6723, 0.7811, 0.6575, 0.7473, 0.6976, 0.8326, 0.7461, 0.8529, 0.7029, 0.8315, 0.6911, 0.806, 0.7338, 0.8584, 0.7548, 0.8705, 0.7122, 0.8529, 0.7029, 0.8326, 0.7461, 0.7285, 0.6809, 0.7583, 0.6398, 0.7271, 0.6136, 0.7058, 0.6503, 0.7473, 0.6976, 0.7811, 0.6575, 0.7583, 0.6398, 0.7285, 0.6809, 0.5766, 0.6391, 0.5656, 0.6278, 0.5507, 0.6373, 0.5586, 0.6521, 0.8015, 0.6723, 0.8119, 0.6542, 0.7937, 0.6399, 0.7811, 0.6575, 0.8529, 0.7029, 0.861, 0.6878, 0.8395, 0.675, 0.8315, 0.6911, 0.8705, 0.7122, 0.8794, 0.6966, 0.861, 0.6878, 0.8529, 0.7029, 0.7583, 0.6398, 0.7723, 0.6246, 0.7396, 0.6015, 0.7271, 0.6136, 0.7811, 0.6575, 0.7937, 0.6399, 0.7723, 0.6246, 0.7583, 0.6398, 0.8119, 0.6542, 0.8438, 0.6058, 0.8277, 0.5907, 0.7937, 0.6399, 0.8173, 0.01289, 0.8134, 0.0002288, 0.7668, 0.004967, 0.7697, 0.02082, 0.861, 0.6878, 0.887, 0.6423, 0.8666, 0.6282, 0.8395, 0.675, 0.8794, 0.6966, 0.9054, 0.6509, 0.887, 0.6423, 0.861, 0.6878, 0.7723, 0.6246, 0.8064, 0.5784, 0.7732, 0.5631, 0.7396, 0.6015, 0.7937, 0.6399, 0.8277, 0.5907, 0.8064, 0.5784, 0.7723, 0.6246, 0.8395, 0.675, 0.8666, 0.6282, 0.8438, 0.6058, 0.8119, 0.6542, 0.887, 0.6423, 0.8934, 0.6314, 0.8734, 0.6174, 0.8666, 0.6282, 0.9054, 0.6509, 0.9117, 0.6399, 0.8934, 0.6314, 0.887, 0.6423, 0.8064, 0.5784, 0.8131, 0.568, 0.7805, 0.5532, 0.7732, 0.5631, 0.8277, 0.5907, 0.8345, 0.5814, 0.8131, 0.568, 0.8064, 0.5784, 0.8454, 0.05086, 0.8325, 0.05068, 0.8289, 0.08008, 0.8422, 0.08242, 0.5908, 0.7596, 0.5579, 0.7133, 0.4955, 0.7727, 0.5082, 0.8147, 0.5082, 0.8147, 0.4955, 0.7727, 0.4546, 0.7723, 0.4367, 0.8017, 0.5908, 0.7596, 0.5082, 0.8147, 0.5597, 0.8409, 0.623, 0.8106, 0.6299, 0.7474, 0.5908, 0.7596, 0.623, 0.8106, 0.6527, 0.7922, 0.5055, 0.8212, 0.5082, 0.8147, 0.4367, 0.8017, 0.4404, 0.8292, 0.4404, 0.8292, 0.4367, 0.8017, 0.3713, 0.7615, 0.3655, 0.7677, 0.6726, 0.661, 0.6641, 0.6587, 0.6546, 0.6979, 0.6648, 0.7099, 0.6648, 0.7099, 0.6546, 0.6979, 0.6299, 0.7474, 0.6438, 0.752, 0.5579, 0.7133, 0.5525, 0.7044, 0.4953, 0.7584, 0.4955, 0.7727, 0.4955, 0.7727, 0.4953, 0.7584, 0.4568, 0.7584, 0.4546, 0.7723, 0.4367, 0.8017, 0.4546, 0.7723, 0.3896, 0.7334, 0.3713, 0.7615, 0.6299, 0.7474, 0.5907, 0.6924, 0.5579, 0.7133, 0.5908, 0.7596, 0.6641, 0.6587, 0.6324, 0.6472, 0.6097, 0.6784, 0.6546, 0.6979, 0.6546, 0.6979, 0.6097, 0.6784, 0.5907, 0.6924, 0.6299, 0.7474, 0.5525, 0.7044, 0.5339, 0.667, 0.4881, 0.7033, 0.4953, 0.7584, 0.4953, 0.7584, 0.4881, 0.7033, 0.4524, 0.707, 0.4568, 0.7584, 0.4546, 0.7723, 0.4568, 0.7584, 0.3932, 0.724, 0.3896, 0.7334, 0.5907, 0.6924, 0.5837, 0.6835, 0.5525, 0.7044, 0.5579, 0.7133, 0.6324, 0.6472, 0.6236, 0.6418, 0.6017, 0.6695, 0.6097, 0.6784, 0.6097, 0.6784, 0.6017, 0.6695, 0.5837, 0.6835, 0.5907, 0.6924, 0.4881, 0.7033, 0.4844, 0.6792, 0.4507, 0.6852, 0.4524, 0.707, 0.4568, 0.7584, 0.4524, 0.707, 0.4009, 0.6893, 0.3932, 0.724, 0.5837, 0.6835, 0.5586, 0.6521, 0.5339, 0.667, 0.5525, 0.7044, 0.6236, 0.6418, 0.5953, 0.622, 0.5766, 0.6391, 0.6017, 0.6695, 0.6017, 0.6695, 0.5766, 0.6391, 0.5586, 0.6521, 0.5837, 0.6835, 0.5339, 0.667, 0.5243, 0.6504, 0.4844, 0.6792, 0.4881, 0.7033, 0.4524, 0.707, 0.4507, 0.6852, 0.401, 0.6721, 0.4009, 0.6893, 0.5586, 0.6521, 0.5507, 0.6373, 0.5243, 0.6504, 0.5339, 0.667, 0.5953, 0.622, 0.5831, 0.6132, 0.5656, 0.6278, 0.5766, 0.6391, 0.5243, 0.6504, 0.4962, 0.5828, 0.4549, 0.5922, 0.4844, 0.6792, 0.4844, 0.6792, 0.4549, 0.5922, 0.4295, 0.6031, 0.4507, 0.6852, 0.4507, 0.6852, 0.4295, 0.6031, 0.4039, 0.6247, 0.401, 0.6721, 0.5507, 0.6373, 0.5262, 0.5786, 0.4962, 0.5828, 0.5243, 0.6504, 0.5831, 0.6132, 0.5606, 0.5673, 0.5455, 0.574, 0.5656, 0.6278, 0.5656, 0.6278, 0.5455, 0.574, 0.5262, 0.5786, 0.5507, 0.6373, 0.06662, 0.07919, 0.0002288, 0.09447, 0.01192, 0.1371, 0.08146, 0.1165, 0.3052, 0.6382, 0.2552, 0.6403, 0.2143, 0.6867, 0.2906, 0.6821, 0.3263, 0.4947, 0.2644, 0.4761, 0.2663, 0.5146, 0.3153, 0.5459, 0.2246, 0.1806, 0.1987, 0.1953, 0.2166, 0.2647, 0.2443, 0.2537, 0.08146, 0.1165, 0.08474, 0.1444, 0.1259, 0.1361, 0.1399, 0.1003, 0.1399, 0.1003, 0.1259, 0.1361, 0.1517, 0.138, 0.165, 0.113, 0.165, 0.113, 0.1517, 0.138, 0.1939, 0.1596, 0.2193, 0.1276, 0.01192, 0.1371, 0.01872, 0.1632, 0.08474, 0.1444, 0.08146, 0.1165, 0.3104, 0.5796, 0.2574, 0.5622, 0.2552, 0.6403, 0.3052, 0.6382, 0.2906, 0.6821, 0.2143, 0.6867, 0.2009, 0.7578, 0.2873, 0.7497, 0.3521, 0.4479, 0.3141, 0.4123, 0.2644, 0.4761, 0.3263, 0.4947, 0.3153, 0.5459, 0.2663, 0.5146, 0.2574, 0.5622, 0.3104, 0.5796, 0.1799, 0.5618, 0.1498, 0.6656, 0.2143, 0.6867, 0.2552, 0.6403, 0.2143, 0.6867, 0.1498, 0.6656, 0.1311, 0.7422, 0.2009, 0.7578, 0.3141, 0.4123, 0.3078, 0.4053, 0.2581, 0.4637, 0.2644, 0.4761, 0.4789, 0.767, 0.5563, 0.5498, 0.1881, 0.5275, 0.08493, 0.7775, 0.9138, 0.6414, 0.8468, 0.4955, 0.5563, 0.5498, 0.4789, 0.767, 0.9151, 0.7639, 0.9138, 0.6414, 0.4789, 0.767, 0.4987, 0.9633, 0.4987, 0.9633, 0.4789, 0.767, 0.08493, 0.7775, 0.09026, 0.9848, 0.2383, 0.4179, 0.2839, 0.3789, 0.2299, 0.3228, 0.1954, 0.3609, 0.09531, 0.508, 0.04865, 0.4227, 0.000229, 0.4315, 0.03477, 0.5369, 0.06857, 0.4027, 0.08412, 0.3731, 0.04574, 0.3611, 0.03924, 0.3847, 0.04865, 0.4227, 0.03451, 0.3904, 0.002218, 0.386, 0.000229, 0.4315, 0.2489, 0.4743, 0.2406, 0.455, 0.2205, 0.4795, 0.231, 0.5121, 0.1553, 0.4351, 0.1396, 0.4737, 0.1646, 0.5211, 0.1946, 0.4742, 0.8308, 0.02655, 0.8156, 0.02693, 0.8197, 0.05039, 0.8325, 0.05068, 0.1954, 0.3609, 0.2299, 0.3228, 0.2075, 0.3069, 0.191, 0.3336, 0.03451, 0.3904, 0.03924, 0.3847, 0.002873, 0.3811, 0.002218, 0.386, 0.1822, 0.3303, 0.1847, 0.3317, 0.2042, 0.3048, 0.2027, 0.3038, 0.2042, 0.3048, 0.1847, 0.3317, 0.191, 0.3336, 0.2075, 0.3069, 0.2574, 0.5622, 0.2663, 0.5146, 0.2489, 0.4743, 0.231, 0.5121, 0.1646, 0.5211, 0.1799, 0.5618, 0.2125, 0.5123, 0.1946, 0.4742, 0.2574, 0.5622, 0.2125, 0.5123, 0.1799, 0.5618, 0.2552, 0.6403, 0.8438, 0.6058, 0.8516, 0.5953, 0.8345, 0.5814, 0.8277, 0.5907, 0.8666, 0.6282, 0.8734, 0.6174, 0.8516, 0.5953, 0.8438, 0.6058, 0.7697, 0.02082, 0.7668, 0.004967, 0.7532, 0.008509, 0.757, 0.02113, 0.815, 0.09268, 0.8138, 0.07872, 0.7583, 0.07068, 0.775, 0.08439, 0.757, 0.02113, 0.7593, 0.03292, 0.7697, 0.02082, 0.7388, 0.04763, 0.7328, 0.04845, 0.7327, 0.06123, 0.7372, 0.06728, 0.8345, 0.5814, 0.8378, 0.5585, 0.8209, 0.5617, 0.8131, 0.568, 0.738, 0.03584, 0.7334, 0.04044, 0.7328, 0.04845, 0.7388, 0.04763, 0.7372, 0.06728, 0.7327, 0.06123, 0.7287, 0.06377, 0.7332, 0.07251, 0.7593, 0.03292, 0.7768, 0.04744, 0.8197, 0.05039, 0.8156, 0.02693, 0.8442, 0.02472, 0.8308, 0.02655, 0.8325, 0.05068, 0.8454, 0.05086, 0.8156, 0.02693, 0.8173, 0.01289, 0.7697, 0.02082, 0.7593, 0.03292, 0.8325, 0.05068, 0.8197, 0.05039, 0.8138, 0.07872, 0.8289, 0.08008, 0.775, 0.08439, 0.7722, 0.09978, 0.8107, 0.105, 0.815, 0.09268, 0.775, 0.08439, 0.7556, 0.08252, 0.7517, 0.09479, 0.7722, 0.09978, 0.7535, 0.1888, 0.7728, 0.1902, 0.7558, 0.1771, 0.7539, 0.1271, 0.7328, 0.1366, 0.7356, 0.1413, 0.7563, 0.1387, 0.7499, 0.1148, 0.72, 0.1288, 0.7328, 0.1366, 0.7539, 0.1271, 0.7563, 0.1387, 0.7736, 0.1652, 0.8167, 0.1552, 0.8121, 0.132, 0.5297, 0.5696, 0.5026, 0.5711, 0.4962, 0.5828, 0.5262, 0.5786, 0.7354, 0.1632, 0.7313, 0.1614, 0.7319, 0.1701, 0.7353, 0.1743, 0.4307, 0.5881, 0.4624, 0.5778, 0.4491, 0.5629, 0.4134, 0.5651, 0.6973, 0.1487, 0.7129, 0.1515, 0.72, 0.1288, 0.6845, 0.1267, 0.7497, 0.201, 0.7535, 0.1888, 0.7317, 0.1794, 0.7199, 0.1873, 0.7356, 0.1413, 0.7354, 0.1632, 0.7736, 0.1652, 0.7563, 0.1387, 0.6845, 0.1886, 0.7199, 0.1873, 0.7129, 0.1515, 0.6973, 0.1487, 0.7129, 0.1515, 0.719, 0.1541, 0.7215, 0.1431, 0.72, 0.1288, 0.7535, 0.1888, 0.7558, 0.1771, 0.7353, 0.1743, 0.7317, 0.1794, 0.8167, 0.1552, 0.7736, 0.1652, 0.7558, 0.1771, 0.8114, 0.1834, 0.7323, 0.1454, 0.725, 0.1579, 0.7313, 0.1614, 0.7317, 0.1794, 0.7276, 0.1733, 0.7211, 0.1734, 0.7199, 0.1873, 0.72, 0.1288, 0.7215, 0.1431, 0.7284, 0.1417, 0.7328, 0.1366, 0.8136, 0.118, 0.8095, 0.1055, 0.7632, 0.111, 0.7664, 0.1266, 0.8421, 0.1552, 0.8293, 0.1553, 0.8264, 0.1845, 0.8396, 0.1865, 0.7664, 0.1266, 0.7632, 0.111, 0.7499, 0.1148, 0.7539, 0.1271, 0.813, 0.1973, 0.8114, 0.1834, 0.7558, 0.1771, 0.7728, 0.1902, 0.7539, 0.1271, 0.7563, 0.1387, 0.7664, 0.1266, 0.725, 0.1579, 0.719, 0.1541, 0.7211, 0.1734, 0.4307, 0.5881, 0.4134, 0.5651, 0.4041, 0.5853, 0.4043, 0.5985, 0.7353, 0.1743, 0.7319, 0.1701, 0.7276, 0.1733, 0.7317, 0.1794, 0.7736, 0.1652, 0.7354, 0.1632, 0.7353, 0.1743, 0.7558, 0.1771, 0.8405, 0.1293, 0.8272, 0.1314, 0.8293, 0.1553, 0.8421, 0.1552, 0.8121, 0.132, 0.8136, 0.118, 0.7664, 0.1266, 0.7563, 0.1387, 0.8293, 0.1553, 0.8167, 0.1552, 0.8114, 0.1834, 0.8264, 0.1845, 0.7728, 0.1902, 0.7703, 0.2056, 0.809, 0.2098, 0.813, 0.1973, 0.7728, 0.1902, 0.7535, 0.1888, 0.7497, 0.201, 0.7703, 0.2056, 0.5297, 0.5696, 0.5262, 0.5786, 0.4962, 0.5828, 0.5026, 0.5711, 0.5026, 0.5711, 0.4624, 0.5778, 0.4549, 0.5922, 0.4962, 0.5828, 0.4624, 0.5778, 0.4307, 0.5881, 0.4295, 0.6031, 0.4549, 0.5922, 0.4307, 0.5881, 0.4043, 0.5985, 0.4039, 0.6247, 0.4295, 0.6031, 0.5806, 0.5532, 0.549, 0.5642, 0.5455, 0.574, 0.5606, 0.5673, 0.549, 0.5642, 0.5297, 0.5696, 0.5262, 0.5786, 0.5455, 0.574, 0.4103, 0.002411, 0.2553, 0.0002291, 0.2657, 0.05831, 0.4091, 0.05121, 0.4432, 0.04969, 0.4091, 0.05121, 0.4272, 0.1587, 0.4614, 0.155, 0.4272, 0.1587, 0.2832, 0.1726, 0.2991, 0.2408, 0.4382, 0.2079, 0.7021, 0.3925, 0.6956, 0.3429, 0.5573, 0.3494, 0.5794, 0.4076, 0.7009, 0.4623, 0.7021, 0.3925, 0.5794, 0.4076, 0.5871, 0.4911, 0.03946, 0.8757, 0.06113, 0.8271, 0.0002288, 0.8193, 0.01642, 0.8807, 0.06113, 0.8271, 0.07777, 0.7752, 0.0465, 0.7583, 0.0002288, 0.8193, 0.6255, 0.06657, 0.6719, 0.07071, 0.6757, 0.0577, 0.5996, 0.03757, 0.3238, 0.5548, 0.3153, 0.5459, 0.3104, 0.5796, 0.3284, 0.5824, 0.365, 0.4522, 0.3521, 0.4479, 0.3263, 0.4947, 0.3457, 0.5091, 0.3232, 0.6742, 0.2906, 0.6821, 0.2873, 0.7497, 0.3071, 0.751, 0.3284, 0.5824, 0.3104, 0.5796, 0.3052, 0.6382, 0.3147, 0.6303, 0.3457, 0.5091, 0.3263, 0.4947, 0.3153, 0.5459, 0.3238, 0.5548, 0.3147, 0.6303, 0.3052, 0.6382, 0.2906, 0.6821, 0.3232, 0.6742, 0.2086, 0.0698, 0.2193, 0.1276, 0.165, 0.113, 0.7293, 0.4545, 0.7322, 0.3783, 0.7021, 0.3925, 0.7009, 0.4623, 0.7322, 0.3783, 0.7288, 0.3415, 0.6956, 0.3429, 0.7021, 0.3925, 0.4614, 0.155, 0.4272, 0.1587, 0.4382, 0.2079, 0.4715, 0.1998, 0.2086, 0.0698, 0.1399, 0.1003, 0.165, 0.113, 0.4477, 0.003511, 0.4103, 0.002411, 0.4091, 0.05121, 0.4432, 0.04969, 0.008688, 0.3509, 0.002873, 0.3811, 0.03924, 0.3847, 0.04574, 0.3611, 0.3078, 0.4053, 0.3009, 0.3975, 0.2474, 0.4435, 0.2581, 0.4637, 0.3277, 0.4122, 0.4019, 0.4122, 0.383, 0.02319, 0.2987, 0.02319, 0.648, 0.4122, 0.753, 0.4122, 0.7817, 0.007445, 0.6625, 0.007445, 0.813, 0.4122, 0.8498, 0.007445, 0.7817, 0.007445, 0.753, 0.4122, 0.9035, 0.4122, 0.9522, 0.02319, 0.8498, 0.007445, 0.813, 0.4122, 0.1369, 0.4122, 0.2404, 0.4122, 0.1995, 0.02319, 0.1014, 0.0006962, 0.1369, 0.4122, 0.1014, 0.0006962, 0.00798, 0.01419, -0.006585, 0.4122, 0.9808, 0.4122, 0.9999, 0.02319, 0.9522, 0.02319, 0.9035, 0.4122, 0.2404, 0.4122, 0.3277, 0.4122, 0.2987, 0.02319, 0.1995, 0.02319, 0.4019, 0.4122, 0.6004, 0.4122, 0.6084, 0.007445, 0.383, 0.02319, 0.6004, 0.4122, 0.648, 0.4122, 0.6625, 0.007445, 0.6084, 0.007445, 0.7293, 0.4545, 0.7009, 0.4623, 0.7385, 0.5341, 0.7775, 0.5293, 0.5597, 0.8409, 0.5082, 0.8147, 0.5055, 0.8212, 0.5697, 0.867, 0.6371, 0.8287, 0.623, 0.8106, 0.5597, 0.8409, 0.5697, 0.867, 0.5871, 0.4911, 0.5758, 0.5527, 0.7385, 0.5341, 0.7009, 0.4623, 0.5393, 0.4946, 0.5087, 0.5527, 0.5758, 0.5527, 0.5871, 0.4911, 0.5087, 0.5527, 0.5393, 0.4946, 0.5288, 0.4922, 0.4667, 0.4941, 0.4547, 0.5067, 0.4332, 0.5457, 0.1822, 0.3303, 0.1787, 0.3639, 0.1872, 0.3624, 0.1847, 0.3317, 0.207, 0.4358, 0.1787, 0.3639, 0.1872, 0.3624, 0.2258, 0.4274, 0.1872, 0.3624, 0.1954, 0.3609, 0.191, 0.3336, 0.1847, 0.3317, 0.2406, 0.455, 0.2258, 0.4274, 0.207, 0.4358, 0.2205, 0.4795, 0.1396, 0.4737, 0.06857, 0.4027, 0.04865, 0.4227, 0.09531, 0.508, 0.3869, 0.2698, 0.3869, 0.004722, 0.6274, 0.004722, 0.6083, 0.2698, 0.2258, 0.4274, 0.2383, 0.4179, 0.1954, 0.3609, 0.1872, 0.3624, 0.2258, 0.4274, 0.2406, 0.455, 0.2474, 0.4435, 0.2383, 0.4179, 0.2474, 0.4435, 0.3009, 0.3975, 0.2839, 0.3789, 0.2383, 0.4179, 0.2406, 0.455, 0.2489, 0.4743, 0.2581, 0.4637, 0.2474, 0.4435, 0.2581, 0.4637, 0.2489, 0.4743, 0.2663, 0.5146, 0.2644, 0.4761, 0.08412, 0.3731, 0.06857, 0.4027, 0.1396, 0.4737, 0.1553, 0.4351, 0.06857, 0.4027, 0.03924, 0.3847, 0.03451, 0.3904, 0.04865, 0.4227, 0.2578, 0.2698, 0.1636, 0.2698, 0.1444, 0.004722, 0.2468, 0.004722, 0.3869, 0.2698, 0.2578, 0.2698, 0.2468, 0.004722, 0.3869, 0.004722, 0.7033, 0.2698, 0.7314, 0.004722, 0.8245, 0.004722, 0.7991, 0.2698, 0.1636, 0.2698, 0.004626, 0.2698, 0.009867, 0.004722, 0.1444, 0.004722, 0.03946, 0.8757, 0.2591, 0.8807, 0.2795, 0.8499, 0.06113, 0.8271, 0.06113, 0.8271, 0.2795, 0.8499, 0.2901, 0.8066, 0.07777, 0.7752, 0.6255, 0.06657, 0.6177, 0.2781, 0.6534, 0.2812, 0.6719, 0.07071, 0.3761, 0.2614, 0.3797, 0.01581, 0.4268, 0.01581, 0.4268, 0.2614, 0.2591, 0.8807, 0.3114, 0.8596, 0.3066, 0.8448, 0.2795, 0.8499, 0.2795, 0.8499, 0.3066, 0.8448, 0.3114, 0.8337, 0.2901, 0.8066, 0.3114, 0.8337, 0.3066, 0.8448, 0.3114, 0.8596, 0.3263, 0.8338, 0.5614, 0.03955, 0.5545, 0.1047, 0.517, 0.1417, 0.5125, 0.04263, 0.4497, 0.2614, 0.4497, 0.01581, 0.4268, 0.01581, 0.4268, 0.2614, 0.01743, 0.2614, 0.3761, 0.2614, 0.3797, 0.01581, 0.02419, 0.01581, 0.7328, 0.1366, 0.7284, 0.1417, 0.7323, 0.1454, 0.7356, 0.1413, 0.7319, 0.1701, 0.725, 0.1579, 0.7276, 0.1733, 0.8272, 0.1314, 0.8121, 0.132, 0.8167, 0.1552, 0.8293, 0.1553, 0.719, 0.1541, 0.725, 0.1579, 0.7215, 0.1431, 0.7215, 0.1431, 0.725, 0.1579, 0.7284, 0.1417, 0.7284, 0.1417, 0.725, 0.1579, 0.7323, 0.1454, 0.7199, 0.1873, 0.7211, 0.1734, 0.719, 0.1541, 0.7129, 0.1515, 0.7313, 0.1614, 0.725, 0.1579, 0.7319, 0.1701, 0.7276, 0.1733, 0.725, 0.1579, 0.7211, 0.1734, 0.7033, 0.2698, 0.7314, 0.004722, 0.6274, 0.004722, 0.6083, 0.2698, 0.7388, 0.04763, 0.7372, 0.06728, 0.7327, 0.06123, 0.7328, 0.04845, 0.6534, 0.2812, 0.7022, 0.22, 0.7011, 0.2351, 0.6177, 0.2781])
me_cube_001.materials.append(mat_urkanpelos)
me_cube_001.materials.append(mat_olhourkan)
me_cube_001.materials.append(mat_corpourkan)
me_cube_001.use_remesh_preserve_volume = False
me_cube_001.use_remesh_preserve_attributes = False
me_cube_001.use_mirror_x = True
me_cube_001.update()
arm_armature_002 = bpy.data.armatures.new('Armature.002')  # bones are not reproduced

# ---- objects
ob_lamp = bpy.data.objects.new('Lamp', light_lamp)
ob_camera = bpy.data.objects.new('Camera', cam_camera)
ob_esqueleto = bpy.data.objects.new('Esqueleto', arm_armature_002)
ob_cube_001 = bpy.data.objects.new('Cube.001', me_cube_001)

# ---- transforms, parenting, visibility, modifiers, constraints
ob_lamp.location = (4.076, 1.005, 2.107)
ob_lamp.rotation_euler = (0.408, -0.6342, 1.94)
ob_lamp.lock_rotations_4d = False
ob_lamp.empty_display_type = 'ARROWS'
ob_lamp.color = (0.0, 0.0, 0.0, 0.0)
ob_lamp.lineart.crease_threshold = 0.0
ob_camera.location = (7.481, -6.508, 5.344)
ob_camera.rotation_euler = (1.109, 0.01082, 0.8149)
ob_camera.lock_rotations_4d = False
ob_camera.empty_display_type = 'ARROWS'
ob_camera.color = (0.0, 0.0, 0.0, 0.0)
ob_camera.display_type = 'WIRE'
ob_camera.lineart.crease_threshold = 0.0
ob_esqueleto.location = (0.0, 1.542, 2.412)
ob_esqueleto.rotation_euler = (1.571, -0.0, 0.0)
ob_esqueleto.hide_viewport = True
ob_esqueleto.show_in_front = True
ob_esqueleto.lineart.crease_threshold = 0.0
ob_cube_001.parent = ob_esqueleto
ob_cube_001.matrix_parent_inverse = Matrix(((1.0, 0.0, 0.0, -0.0), (0.0, 1.438e-07, 1.0, -2.412), (0.0, -1.0, 5.96e-08, 1.542), (0.0, 0.0, 0.0, 1.0)))
ob_cube_001.location = (0.0, 0.0, 0.0)
ob_cube_001.lock_rotations_4d = False
ob_cube_001.empty_display_type = 'ARROWS'
ob_cube_001.lineart.crease_threshold = 0.0
ob_cube_001.use_mesh_mirror_x = True
_vg = ob_cube_001.vertex_groups.new(name='corpo1')
_vg = ob_cube_001.vertex_groups.new(name='corpo2')
_vg = ob_cube_001.vertex_groups.new(name='Bone.001_L')
for _i, _w in zip([258, 259, 260, 425, 433, 434, 435, 460], [0.0, 0.0, 0.0, 0.0, 0.0, 0.0, 0.0, 0.0]): _vg.add([_i], _w, 'REPLACE')
_vg = ob_cube_001.vertex_groups.new(name='Bone.001_L.001')
_vg = ob_cube_001.vertex_groups.new(name='Bone.001_R')
for _i, _w in zip([2, 3, 4, 168, 176, 177, 178, 203], [0.0, 0.0, 0.0, 0.0, 0.0, 0.0, 0.0, 0.0]): _vg.add([_i], _w, 'REPLACE')
_vg = ob_cube_001.vertex_groups.new(name='Bone.001_R.001')
_vg = ob_cube_001.vertex_groups.new(name='corpo3')
_vg = ob_cube_001.vertex_groups.new(name='pescoco')
_vg = ob_cube_001.vertex_groups.new(name='cabeca')
_vg = ob_cube_001.vertex_groups.new(name='Bone_L')
for _i, _w in zip([0, 26, 29, 31, 32, 33, 34, 36, 40, 41, 42, 46, 47, 48, 49, 50, 51, 95, 96, 97, 98, 99, 100, 101, 102, 103, 104, 105, 106, 107, 108, 109, 110, 111, 112, 113, 114, 115, 116, 117, 118, 119, 120, 121, 122, 123, 125, 126, 127, 212, 213, 215, 216, 223, 224, 226, 227, 231, 232, 233, 234, 235, 236, 237, 238, 239, 250, 256, 282, 285, 288, 290, 292, 297, 302, 305, 351, 352, 354, 355, 356, 357, 365, 469, 482, 483, 487, 489, 492, 493, 509, 513, 514, 515, 525, 526, 527, 528, 529, 530, 531, 532, 533, 534, 535], [0.07418, 0.8352, 0.8429, 0.1015, 0.7948, 0.02719, 0.6302, 0.5269, 0.01611, 0.6185, 0.4578, 0.6466, 0.4338, 0.4481, 0.6156, 0.2629, 0.5491, 0.8979, 0.8842, 0.958, 0.8796, 0.6994, 0.7307, 0.7157, 0.7458, 0.6683, 0.9077, 0.8952, 0.9561, 0.9633, 0.832, 0.8427, 0.8273, 0.8296, 0.8949, 0.9158, 0.8453, 0.8535, 0.1559, 0.1679, 0.09047, 0.1723, 0.662, 0.58, 0.04843, 0.05543, 0.04044, 0.1487, 0.1495, 0.08735, 0.08321, 0.04186, 0.02106, 0.3357, 0.3793, 0.2936, 0.1651, 0.273, 0.13, 0.0987, 0.3077, 0.3488, 0.3021, 0.04981, 0.07024, 0.3504, 0.06224, 0.002124, 0.05047, 0.1133, 0.178, 0.0123, 0.1464, 0.03308, 0.1204, 0.009327, 0.01075, 0.07595, 0.09789, 0.0004136, 0.08402, 0.02411, 0.01398, 0.02222, 0.09347, 0.4738, 0.4711, 0.3046, 0.3809, 0.2371, 0.0505, 0.2154, 0.1171, 0.02468, 0.08005, 0.03293, 0.2742, 0.0358, 0.02422, 0.09522, 0.1406, 0.2469, 0.02221, 0.01676, 0.1759]): _vg.add([_i], _w, 'REPLACE')
_vg = ob_cube_001.vertex_groups.new(name='Bone_R')
for _i, _w in zip([0, 26, 29, 32, 34, 36, 41, 46, 49, 95, 96, 98, 99, 100, 101, 109, 212, 223, 224, 231, 232, 233, 234, 235, 236, 237, 238, 239, 256, 282, 285, 287, 288, 289, 290, 292, 296, 297, 298, 302, 303, 304, 305, 306, 307, 351, 352, 353, 354, 355, 356, 357, 358, 359, 360, 361, 362, 363, 364, 365, 366, 367, 368, 369, 370, 371, 372, 373, 374, 375, 376, 377, 378, 379, 381, 382, 383, 469, 470, 472, 473, 482, 483, 487, 489, 492, 493, 509, 513, 514, 515, 518, 519, 525, 526, 527, 528, 529, 530, 531, 532, 533, 534, 535, 551], [0.002124, 0.05047, 0.1133, 0.178, 0.0123, 0.1464, 0.03308, 0.1204, 0.009327, 0.01075, 0.07595, 0.09789, 0.0004136, 0.08402, 0.02411, 0.01398, 0.02222, 0.1171, 0.02468, 0.08005, 0.0358, 0.02422, 0.09522, 0.1406, 0.2469, 0.02221, 0.01676, 0.1759, 0.07418, 0.8352, 0.8429, 0.1015, 0.7948, 0.02719, 0.6302, 0.5269, 0.01611, 0.6185, 0.4578, 0.6466, 0.4338, 0.4481, 0.6156, 0.2629, 0.5491, 0.8979, 0.8842, 0.958, 0.8796, 0.6994, 0.7307, 0.7157, 0.7458, 0.6683, 0.9077, 0.8952, 0.9561, 0.9633, 0.832, 0.8427, 0.8273, 0.8296, 0.8949, 0.9158, 0.8453, 0.8535, 0.1559, 0.1679, 0.09047, 0.1723, 0.662, 0.58, 0.04843, 0.05543, 0.04044, 0.1487, 0.1495, 0.08735, 0.08321, 0.04186, 0.02106, 0.09347, 0.4738, 0.4711, 0.3046, 0.3809, 0.2371, 0.0505, 0.2154, 0.3357, 0.3793, 0.2936, 0.1651, 0.273, 0.03293, 0.2742, 0.13, 0.0987, 0.3077, 0.3488, 0.3021, 0.04981, 0.07024, 0.3504, 0.06224]): _vg.add([_i], _w, 'REPLACE')
_vg = ob_cube_001.vertex_groups.new(name='rabo')
_vg = ob_cube_001.vertex_groups.new(name='rabo.001')
_vg = ob_cube_001.vertex_groups.new(name='rabo.002')
_vg = ob_cube_001.vertex_groups.new(name='Bone_L.001')
for _i, _w in zip([104, 105, 106, 108, 109, 110, 111, 112, 113, 114, 115, 116, 117, 118, 119, 120, 121, 122, 123, 124, 125, 126, 127, 128, 129, 130, 131, 132, 133, 176, 177, 179, 196, 197, 198, 199, 200, 201, 202, 203, 204, 205, 206, 208, 209, 210, 211], [0.07849, 0.08202, 0.02637, 0.0533, 0.03982, 0.1642, 0.1588, 0.1017, 0.07877, 0.07352, 0.07266, 0.8408, 0.8284, 0.9079, 0.8258, 0.3225, 0.4007, 0.9452, 0.9387, 0.9729, 0.9467, 0.8365, 0.8334, 0.9382, 0.9654, 0.919, 0.8701, 0.8145, 0.786, 0.05148, 0.0807, 0.1233, 0.267, 0.8053, 0.7985, 0.8298, 0.1845, 0.6143, 0.5943, 0.2972, 0.4956, 0.4892, 0.4805, 0.05026, 0.6045, 0.03726, 0.1278]): _vg.add([_i], _w, 'REPLACE')
_vg = ob_cube_001.vertex_groups.new(name='Bone_R.001')
for _i, _w in zip([360, 361, 362, 364, 365, 366, 367, 368, 369, 370, 371, 372, 373, 374, 375, 376, 377, 378, 379, 380, 381, 382, 383, 384, 385, 386, 387, 388, 389, 433, 434, 436, 453, 454, 455, 456, 457, 458, 459, 460, 461, 462, 463, 465, 466, 467, 468], [0.07849, 0.08202, 0.02637, 0.0533, 0.03982, 0.1642, 0.1588, 0.1017, 0.07877, 0.07352, 0.07266, 0.8408, 0.8284, 0.9079, 0.8258, 0.3225, 0.4007, 0.9452, 0.9387, 0.9729, 0.9467, 0.8365, 0.8334, 0.9382, 0.9654, 0.919, 0.8701, 0.8145, 0.786, 0.05148, 0.08068, 0.1233, 0.267, 0.8053, 0.7985, 0.8298, 0.1845, 0.6143, 0.5943, 0.2972, 0.4956, 0.4892, 0.4805, 0.05026, 0.6045, 0.03723, 0.1278]): _vg.add([_i], _w, 'REPLACE')
_vg = ob_cube_001.vertex_groups.new(name='Bone')
for _i, _w in zip([1, 31, 33, 35, 41, 42, 47, 48, 49, 50, 51, 101, 102, 103, 225, 227, 231, 234, 235, 236, 239, 257, 287, 289, 291, 297, 298, 303, 304, 305, 306, 307, 357, 358, 359, 481, 485, 486, 488, 517, 519, 525, 527, 530, 531, 532, 535], [0.01156, 0.5604, 0.7448, 0.1317, 0.08305, 0.1737, 0.08519, 0.2055, 0.09106, 0.08438, 0.02416, 0.05838, 0.05238, 0.0005712, 0.01091, 0.03037, 0.003182, 0.01077, 0.02546, 0.018, 0.02359, 0.01156, 0.5604, 0.7448, 0.1317, 0.08305, 0.1737, 0.08519, 0.2055, 0.09106, 0.08438, 0.02416, 0.05838, 0.05238, 0.0005712, 0.01385, 0.8722, 0.9447, 0.05628, 0.01091, 0.03037, 0.003182, 0.01816, 0.01077, 0.02546, 0.018, 0.02359]): _vg.add([_i], _w, 'REPLACE')
_vg = ob_cube_001.vertex_groups.new(name='Bone.001')
for _i, _w in zip([31, 33, 34, 35, 36, 38, 40, 41, 42, 47, 48, 49, 50, 51, 52, 57, 99, 100, 101, 102, 103, 108, 109, 114, 115, 212, 213, 214, 215, 216, 223, 224, 225, 226, 227, 231, 232, 233, 234, 235, 236, 237, 238, 239, 287, 289, 290, 291, 292, 294, 296, 297, 298, 303, 304, 305, 306, 307, 308, 313, 355, 356, 357, 358, 359, 364, 365, 370, 371, 469, 470, 471, 472, 473, 486, 487, 488, 489, 491, 509, 510, 513, 514, 515, 516, 517, 518, 519, 525, 526, 527, 528, 529, 530, 531, 532, 533, 534, 535], [0.07814, 0.1544, 0.1909, 0.814, 0.2009, 0.01889, 0.02796, 0.06724, 0.08314, 0.03384, 0.1867, 0.1151, 0.5224, 0.2746, 0.01573, 0.00834, 0.1522, 0.1052, 0.05674, 0.08088, 0.1866, 0.0589, 0.04874, 0.03156, 0.01537, 0.09574, 0.08274, 0.07885, 0.06384, 0.09861, 0.3325, 0.3239, 0.8843, 0.4774, 0.608, 0.1748, 0.09476, 0.07528, 0.1696, 0.1347, 0.1087, 0.04603, 0.05773, 0.1191, 0.07814, 0.1544, 0.1909, 0.814, 0.2009, 0.01889, 0.02796, 0.06724, 0.08314, 0.03384, 0.1867, 0.1151, 0.5224, 0.2746, 0.01573, 0.00834, 0.1522, 0.1052, 0.05674, 0.08088, 0.1866, 0.0589, 0.04874, 0.03156, 0.01537, 0.09574, 0.08274, 0.07885, 0.06384, 0.09861, 0.03989, 0.01403, 0.9359, 0.2595, 0.01512, 0.08025, 0.01192, 0.3442, 0.3325, 0.3239, 0.9706, 0.8843, 0.4774, 0.608, 0.1748, 0.04263, 0.109, 0.09476, 0.07528, 0.1696, 0.1347, 0.1087, 0.04603, 0.05773, 0.1191]): _vg.add([_i], _w, 'REPLACE')
_vg = ob_cube_001.vertex_groups.new(name='Bone.002')
for _i, _w in zip([28, 30, 36, 37, 38, 39, 40, 43, 44, 45, 50, 52, 53, 57, 58, 134, 135, 136, 137, 138, 139, 140, 141, 142, 143, 145, 212, 213, 214, 215, 216, 217, 218, 219, 220, 221, 223, 224, 225, 226, 227, 228, 231, 232, 233, 234, 235, 237, 238, 241, 284, 286, 292, 293, 294, 295, 296, 299, 300, 301, 306, 308, 309, 313, 314, 390, 391, 392, 393, 394, 395, 396, 397, 398, 399, 401, 469, 470, 471, 472, 473, 476, 477, 478, 479, 480, 484, 489, 490, 491, 494, 495, 496, 497, 498, 499, 509, 510, 511, 512, 513, 514, 515, 517, 518, 519, 520, 521, 525, 526, 528, 529, 530, 531, 533, 534, 537], [0.2663, 0.005836, 0.01176, 0.009964, 0.4458, 0.3654, 0.1429, 0.01301, 0.159, 0.06793, 0.02178, 0.212, 0.02154, 0.1069, 0.05928, 0.2207, 0.1179, 0.1982, 0.1965, 0.0357, 0.08199, 0.1685, 0.03349, 0.01046, 0.1272, 0.01457, 0.2663, 0.08358, 0.7588, 0.09336, 0.4021, 0.1658, 0.1775, 0.1043, 0.1471, 0.09663, 0.05702, 0.03909, 0.04949, 0.02525, 0.06915, 0.003295, 0.03372, 0.06116, 0.06354, 0.02343, 0.00564, 0.08105, 0.06833, 0.001415, 0.2663, 0.005836, 0.01176, 0.009964, 0.4458, 0.3654, 0.1429, 0.01301, 0.159, 0.06793, 0.02178, 0.212, 0.02154, 0.1069, 0.05928, 0.2207, 0.1179, 0.1982, 0.1965, 0.0357, 0.08199, 0.1685, 0.03349, 0.01046, 0.1272, 0.01457, 0.2663, 0.08358, 0.7588, 0.09336, 0.4021, 0.1658, 0.1775, 0.1043, 0.1471, 0.09663, 0.08365, 0.01905, 0.7793, 0.2164, 0.2557, 0.01237, 0.1313, 0.0862, 0.009803, 0.2323, 0.3131, 0.9358, 0.1274, 0.06506, 0.06742, 0.05702, 0.03909, 0.04949, 0.02525, 0.06915, 0.003295, 0.002198, 0.03372, 0.09077, 0.06116, 0.06354, 0.02343, 0.00564, 0.08105, 0.06833, 0.001415]): _vg.add([_i], _w, 'REPLACE')
_vg = ob_cube_001.vertex_groups.new(name='Bone.003')
for _i, _w in zip([28, 38, 39, 43, 44, 45, 52, 134, 135, 136, 137, 138, 139, 140, 141, 142, 143, 144, 145, 146, 147, 148, 149, 150, 151, 152, 153, 154, 155, 156, 157, 158, 159, 160, 161, 162, 163, 164, 165, 214, 216, 217, 218, 219, 220, 221, 222, 228, 229, 230, 232, 233, 237, 238, 240, 241, 242, 243, 244, 245, 284, 294, 295, 299, 300, 301, 308, 390, 391, 392, 393, 394, 395, 396, 397, 398, 399, 400, 401, 402, 403, 404, 405, 406, 407, 408, 409, 410, 411, 412, 413, 414, 415, 416, 417, 418, 419, 420, 421, 422, 471, 473, 474, 475, 476, 477, 478, 479, 480, 484, 490, 494, 495, 496, 497, 498, 499, 500, 501, 503, 505, 506, 507, 508, 511, 512, 520, 521, 522, 523, 524, 526, 528, 529, 533, 534, 536, 537, 538, 539, 540, 541, 542], [0.2158, 0.2251, 0.4561, 0.003084, 0.1573, 0.06099, 0.08788, 0.5476, 0.2948, 0.4789, 0.1383, 0.46, 0.4817, 0.3738, 0.2293, 0.1844, 0.1718, 0.07303, 0.1193, 0.06743, 0.1249, 0.0683, 0.05669, 0.01411, 0.05394, 0.05521, 0.009049, 0.08532, 0.01901, 0.02624, 0.03338, 0.02956, 0.02164, 0.02325, 0.02952, 0.09398, 0.05776, 0.02956, 0.1632, 0.08632, 0.02992, 0.4922, 0.4737, 0.1761, 0.3698, 0.2692, 0.1877, 0.0853, 0.03632, 0.08272, 0.00623, 0.02146, 0.06457, 0.04431, 0.03461, 0.08075, 0.1217, 0.1565, 0.2301, 0.08854, 0.2158, 0.2251, 0.4561, 0.003084, 0.1573, 0.06099, 0.08788, 0.5476, 0.2948, 0.4789, 0.1383, 0.46, 0.4817, 0.3738, 0.2293, 0.1844, 0.1718, 0.07303, 0.1193, 0.06743, 0.1249, 0.0683, 0.05669, 0.01411, 0.05394, 0.05521, 0.009049, 0.08532, 0.01901, 0.02624, 0.03338, 0.08083, 0.02956, 0.02164, 0.02325, 0.02952, 0.09398, 0.05776, 0.02956, 0.1632, 0.08632, 0.02992, 0.01972, 0.02077, 0.4922, 0.4737, 0.1761, 0.3698, 0.2692, 0.04141, 0.1521, 0.2803, 0.1128, 0.331, 0.1888, 0.0797, 0.5329, 0.03483, 0.06523, 0.1877, 0.01351, 0.02828, 0.02859, 0.02877, 0.314, 0.1439, 0.0853, 0.0722, 0.03632, 0.02897, 0.08272, 0.07637, 0.00623, 0.02146, 0.06457, 0.04431, 0.03461, 0.08075, 0.1217, 0.1565, 0.2301, 0.05274, 0.08854]): _vg.add([_i], _w, 'REPLACE')
_vg = ob_cube_001.vertex_groups.new(name='Bone.004')
for _i, _w in zip([28, 38, 39, 44, 45, 52, 134, 135, 136, 137, 138, 139, 140, 141, 142, 143, 144, 145, 146, 147, 148, 149, 150, 151, 152, 153, 154, 155, 156, 157, 158, 159, 160, 161, 162, 163, 164, 165, 217, 218, 219, 220, 221, 222, 228, 229, 230, 240, 241, 242, 243, 244, 245, 284, 294, 295, 300, 301, 308, 390, 391, 392, 393, 394, 395, 396, 397, 398, 399, 400, 401, 402, 403, 404, 405, 406, 407, 408, 409, 410, 411, 412, 413, 414, 415, 416, 417, 418, 419, 420, 421, 422, 474, 475, 476, 477, 478, 479, 480, 490, 494, 495, 496, 497, 498, 499, 500, 501, 502, 503, 504, 505, 506, 507, 508, 511, 512, 520, 521, 522, 523, 524, 526, 536, 537, 538, 539, 540, 541, 542], [0.1295, 0.07734, 0.08344, 0.1342, 0.03532, 0.04016, 0.1657, 0.34, 0.191, 0.2125, 0.4359, 0.3869, 0.2124, 0.6531, 0.7741, 0.4201, 0.8707, 0.7855, 0.9163, 0.8418, 0.8748, 0.9056, 0.9558, 0.9231, 0.9036, 0.9623, 0.8868, 0.9494, 0.9437, 0.9357, 0.9405, 0.947, 0.9457, 0.94, 0.8638, 0.9121, 0.9407, 0.783, 0.2324, 0.284, 0.4947, 0.2699, 0.4384, 0.7577, 0.8353, 0.9356, 0.8863, 0.9358, 0.8427, 0.8375, 0.795, 0.7077, 0.8789, 0.1295, 0.07734, 0.08344, 0.1342, 0.03532, 0.04016, 0.1657, 0.34, 0.191, 0.2125, 0.4359, 0.3869, 0.2124, 0.6531, 0.7741, 0.4201, 0.8707, 0.7855, 0.9163, 0.8418, 0.8748, 0.9056, 0.9558, 0.9231, 0.9036, 0.9623, 0.8868, 0.9494, 0.9437, 0.9357, 0.8887, 0.9405, 0.947, 0.9457, 0.94, 0.8638, 0.9121, 0.9407, 0.783, 0.9484, 0.9475, 0.2324, 0.284, 0.4947, 0.2699, 0.4384, 0.05239, 0.05741, 0.8534, 0.285, 0.551, 0.8305, 0.2208, 0.9459, 0.8675, 0.9746, 0.7577, 0.9874, 0.9535, 0.9407, 0.941, 0.9411, 0.5396, 0.6587, 0.8353, 0.8496, 0.9356, 0.9368, 0.8863, 0.002726, 0.9358, 0.8427, 0.8375, 0.795, 0.7077, 0.8997, 0.8789]): _vg.add([_i], _w, 'REPLACE')
_vg = ob_cube_001.vertex_groups.new(name='Bone.005')
for _i, _w in zip([28, 38, 43, 44, 45, 52, 134, 135, 136, 137, 138, 139, 140, 141, 142, 143, 144, 145, 146, 147, 148, 149, 150, 151, 152, 153, 154, 155, 156, 157, 158, 159, 160, 161, 162, 163, 164, 165, 217, 218, 219, 220, 221, 222, 228, 229, 230, 237, 238, 240, 241, 242, 243, 244, 245, 284, 294, 299, 300, 301, 308, 390, 391, 392, 393, 394, 395, 396, 397, 398, 399, 400, 401, 402, 403, 404, 405, 406, 407, 408, 409, 410, 411, 412, 413, 414, 415, 416, 417, 418, 419, 420, 421, 422, 474, 475, 476, 477, 478, 479, 480, 494, 496, 497, 498, 500, 501, 502, 503, 504, 505, 506, 507, 508, 512, 520, 521, 522, 523, 524, 526, 533, 534, 536, 537, 538, 539, 540, 541, 542], [0.09247, 0.018, 0.02787, 0.1153, 0.09635, 0.01231, 0.006798, 0.2637, 0.06096, 0.0, 0.2436, 0.04881, 0.1467, 0.593, 0.0, 0.4398, 0.8396, 0.786, 0.0, 0.2068, 0.8947, 0.9415, 0.0, 0.0, 0.95, 0.0, 0.3013, 0.0, 0.0, 0.9891, 0.9929, 0.0469, 0.05351, 0.9932, 0.7597, 0.921, 0.9928, 0.5344, 0.06401, 0.02031, 0.0, 0.1988, 0.3308, 0.5344, 0.8266, 0.9891, 0.9928, 0.09635, 0.02787, 0.9891, 0.8396, 0.921, 0.7597, 0.2436, 0.9891, 0.09247, 0.018, 0.02787, 0.1153, 0.09635, 0.01231, 0.006798, 0.2637, 0.06096, 0.0, 0.2436, 0.04881, 0.1467, 0.593, 0.0, 0.4398, 0.8396, 0.786, 0.0, 0.2068, 0.8947, 0.9415, 0.0, 0.0, 0.95, 0.0, 0.3013, 0.0, 0.0, 0.9891, 0.9965, 0.9929, 0.0469, 0.05351, 0.9932, 0.7597, 0.921, 0.9928, 0.5344, 0.05437, 0.0, 0.06401, 0.02031, 0.0, 0.1988, 0.3308, 0.1272, 0.1775, 0.7084, 0.9799, 0.0, 0.9927, 0.0, 0.5344, 0.0, 0.0, 0.9965, 0.9965, 0.9965, 0.816, 0.8266, 0.986, 0.9891, 0.9891, 0.9928, 0.1272, 0.09635, 0.02787, 0.9891, 0.8396, 0.921, 0.7597, 0.2436, 0.95, 0.9891]): _vg.add([_i], _w, 'REPLACE')
_vg = ob_cube_001.vertex_groups.new(name='Bone.002_L')
for _i, _w in zip([27, 28, 30, 34, 36, 37, 38, 39, 40, 43, 44, 45, 49, 50, 51, 52, 53, 54, 55, 56, 57, 58, 59, 60, 61, 62, 63, 64, 65, 66, 67, 68, 69, 70, 71, 72, 73, 74, 75, 76, 77, 78, 79, 80, 81, 82, 83, 99, 100, 103, 134, 135, 136, 137, 138, 139, 140, 141, 143, 144, 145, 148, 165, 212, 213, 214, 215, 216, 217, 218, 219, 220, 221, 222, 223, 224, 226, 227, 228, 231, 232, 233, 234, 235, 236, 237, 238, 239, 241, 244, 286, 292, 296, 301, 311, 313, 314, 393, 399, 469, 478, 484, 489, 491, 494, 496, 497, 498, 509, 512, 513, 514, 521, 525, 526, 527, 528, 529, 530, 531, 532, 533, 534, 535], [0.9678, 0.3587, 0.8578, 0.08284, 0.04835, 0.9001, 0.2026, 0.06276, 0.6325, 0.8987, 0.5222, 0.7762, 0.02042, 0.04496, 0.06333, 0.5986, 0.9055, 0.9767, 0.8877, 0.9358, 0.7199, 0.8393, 0.9601, 0.982, 0.9642, 0.9701, 0.953, 0.9402, 0.9771, 0.9571, 0.9507, 0.9527, 0.9601, 0.9504, 0.9571, 0.3505, 0.3555, 0.3936, 0.3814, 0.3868, 0.3274, 0.05684, 0.05349, 0.084, 0.07809, 0.08357, 0.03704, 0.06415, 0.004246, 0.05181, 0.04436, 0.2244, 0.1108, 0.4087, 0.05329, 0.03128, 0.2229, 0.06376, 0.2403, 0.003434, 0.04447, 0.001711, 0.003902, 0.3986, 0.6976, 0.04048, 0.7538, 0.3889, 0.09173, 0.04622, 0.1852, 0.1918, 0.1742, 0.002128, 0.1035, 0.1716, 0.1193, 0.0803, 0.02657, 0.2771, 0.4985, 0.5219, 0.2304, 0.1576, 0.0931, 0.4255, 0.5159, 0.1252, 0.02846, 0.01046, 0.0792, 0.002508, 0.1229, 0.03586, 0.06162, 0.0943, 0.0447, 0.0227, 0.0195, 0.1039, 0.0193, 0.4207, 0.02978, 0.3438, 0.198, 0.1236, 0.08509, 0.008449, 0.246, 0.06465, 0.071, 0.02358, 0.000799, 0.05584, 0.3296, 0.08327, 0.0957, 0.1237, 0.05259, 0.05328, 0.07303, 0.2513, 0.1651, 0.05733]): _vg.add([_i], _w, 'REPLACE')
_vg = ob_cube_001.vertex_groups.new(name='Bone.002_L.001')
for _i, _w in zip([2, 3, 5, 7, 10, 66, 67, 68, 69, 70, 71, 72, 73, 74, 75, 76, 77, 78, 79, 80, 81, 82, 83, 84, 85, 86, 87, 88, 89, 90, 91, 92, 93, 94, 166, 167, 168, 169, 170, 171, 173, 174, 175], [0.05498, 0.05319, 0.1005, 0.05677, 0.01894, 0.02958, 0.03046, 0.0298, 0.007647, 0.0199, 0.02662, 0.646, 0.6408, 0.6049, 0.6165, 0.6114, 0.669, 0.9283, 0.9321, 0.9133, 0.9172, 0.9134, 0.9387, 0.7796, 0.7571, 0.9291, 0.9409, 0.9554, 0.7071, 0.229, 0.7836, 0.8118, 0.8447, 0.113, 0.6103, 0.5919, 0.2734, 0.4977, 0.4858, 0.4818, 0.5976, 0.003394, 0.1542]): _vg.add([_i], _w, 'REPLACE')
_vg = ob_cube_001.vertex_groups.new(name='Bone.002_L.002')
for _i, _w in zip([2, 3, 4, 5, 6, 7, 8, 9, 10, 11, 12, 13, 14, 15, 16, 17, 18, 19, 20, 21, 22, 23, 24, 25, 84, 85, 86, 87, 88, 89, 90, 91, 92, 93, 94, 166, 167, 168, 169, 170, 171, 172, 173, 174, 175], [0.9448, 0.9466, 0.9895, 0.8993, 0.993, 0.9432, 0.9925, 0.9925, 0.9654, 1.009, 0.9972, 0.9998, 0.9976, 0.9985, 0.9993, 0.9999, 0.9986, 0.9986, 0.9957, 0.9975, 0.9977, 0.9997, 0.9978, 0.999, 0.2168, 0.239, 0.06454, 0.0543, 0.02815, 0.2901, 0.77, 0.2142, 0.1865, 0.1535, 0.8866, 0.3891, 0.4072, 0.7255, 0.5022, 0.514, 0.5178, 0.9875, 0.4018, 0.9732, 0.8455]): _vg.add([_i], _w, 'REPLACE')
_vg = ob_cube_001.vertex_groups.new(name='Bone.002_R')
for _i, _w in zip([30, 36, 40, 45, 55, 57, 58, 137, 143, 212, 219, 223, 231, 232, 233, 234, 235, 236, 237, 238, 239, 283, 284, 286, 290, 292, 293, 294, 295, 296, 299, 300, 301, 305, 306, 307, 308, 309, 310, 311, 312, 313, 314, 315, 316, 317, 318, 319, 320, 321, 322, 323, 324, 325, 326, 327, 328, 329, 330, 331, 332, 333, 334, 335, 336, 337, 338, 339, 355, 356, 359, 390, 391, 392, 393, 394, 395, 396, 397, 399, 400, 401, 404, 422, 469, 470, 471, 472, 473, 476, 477, 478, 479, 480, 484, 489, 491, 494, 496, 497, 498, 503, 509, 512, 513, 514, 515, 518, 519, 520, 521, 525, 526, 527, 528, 529, 530, 531, 532, 533, 534, 535, 537, 540], [0.0792, 0.002508, 0.1229, 0.03586, 0.06162, 0.0943, 0.0447, 0.0227, 0.0195, 0.1039, 0.0193, 0.02358, 0.05584, 0.0957, 0.1237, 0.05259, 0.05328, 0.07303, 0.2513, 0.1651, 0.05733, 0.9678, 0.3587, 0.8578, 0.08284, 0.04835, 0.9001, 0.2026, 0.06276, 0.6325, 0.8987, 0.5222, 0.7762, 0.02042, 0.04496, 0.06333, 0.5986, 0.9055, 0.9767, 0.8877, 0.9358, 0.7199, 0.8393, 0.9601, 0.982, 0.9642, 0.9701, 0.953, 0.9402, 0.9771, 0.9571, 0.9507, 0.9527, 0.9601, 0.9504, 0.9571, 0.3505, 0.3555, 0.3936, 0.3814, 0.3868, 0.3274, 0.05684, 0.05349, 0.084, 0.07809, 0.08357, 0.03704, 0.06415, 0.004246, 0.05181, 0.04436, 0.2244, 0.1108, 0.4087, 0.05329, 0.03128, 0.2229, 0.06376, 0.2403, 0.003434, 0.04447, 0.001711, 0.003902, 0.3986, 0.6976, 0.04048, 0.7538, 0.3889, 0.09173, 0.04622, 0.1852, 0.1918, 0.1742, 0.4207, 0.02978, 0.3438, 0.198, 0.1236, 0.08509, 0.008449, 0.002128, 0.246, 0.06465, 0.071, 0.1035, 0.1716, 0.1193, 0.0803, 0.02657, 0.000799, 0.2771, 0.3296, 0.08327, 0.4985, 0.5219, 0.2304, 0.1576, 0.0931, 0.4255, 0.5159, 0.1252, 0.02846, 0.01046]): _vg.add([_i], _w, 'REPLACE')
_vg = ob_cube_001.vertex_groups.new(name='Bone.002_R.001')
for _i, _w in zip([258, 259, 261, 263, 266, 322, 323, 324, 325, 326, 327, 328, 329, 330, 331, 332, 333, 334, 335, 336, 337, 338, 339, 340, 341, 342, 343, 344, 345, 346, 347, 348, 349, 350, 423, 424, 425, 426, 427, 428, 430, 431, 432], [0.05498, 0.05319, 0.1005, 0.05677, 0.01893, 0.02958, 0.03046, 0.0298, 0.007647, 0.0199, 0.02662, 0.646, 0.6408, 0.6049, 0.6165, 0.6114, 0.669, 0.9283, 0.9321, 0.9133, 0.9172, 0.9134, 0.9387, 0.7796, 0.7571, 0.9291, 0.9409, 0.9554, 0.7071, 0.229, 0.7836, 0.8118, 0.8447, 0.113, 0.6103, 0.5919, 0.2734, 0.4977, 0.4858, 0.4818, 0.5976, 0.003387, 0.1542]): _vg.add([_i], _w, 'REPLACE')
_vg = ob_cube_001.vertex_groups.new(name='Bone.002_R.002')
for _i, _w in zip([258, 259, 260, 261, 262, 263, 264, 265, 266, 267, 268, 269, 270, 271, 272, 273, 274, 275, 276, 277, 278, 279, 280, 281, 340, 341, 342, 343, 344, 345, 346, 347, 348, 349, 350, 423, 424, 425, 426, 427, 428, 429, 430, 431, 432], [0.9448, 0.9466, 0.9895, 0.8993, 0.993, 0.9432, 0.9925, 0.9925, 0.9654, 1.009, 0.9972, 0.9998, 0.9978, 0.9986, 0.9993, 0.9999, 0.9995, 0.9986, 0.9957, 0.9976, 0.998, 0.9998, 0.9979, 0.9991, 0.2168, 0.239, 0.06454, 0.0543, 0.02815, 0.2901, 0.77, 0.2142, 0.1865, 0.1535, 0.8866, 0.3891, 0.4072, 0.7255, 0.5022, 0.514, 0.5178, 0.9875, 0.4018, 0.9732, 0.8455]): _vg.add([_i], _w, 'REPLACE')
_vg = ob_cube_001.vertex_groups.new(name='Bone_L.002')
for _i, _w in zip([128, 129, 130, 131, 132, 133, 176, 177, 178, 179, 180, 181, 182, 183, 184, 185, 186, 187, 188, 189, 190, 191, 192, 193, 194, 195, 196, 197, 198, 199, 200, 201, 202, 203, 204, 205, 206, 207, 208, 209, 210, 211, 253, 254, 255], [0.05843, 0.01045, 0.07938, 0.1261, 0.1805, 0.2089, 0.9482, 0.919, 0.9781, 0.8764, 0.987, 0.9938, 0.9848, 0.9776, 1.011, 0.9931, 0.9999, 0.9943, 0.9952, 0.9992, 1.003, 0.9965, 1.001, 0.9903, 0.9978, 0.9924, 0.732, 0.1939, 0.1994, 0.1683, 0.8142, 0.385, 0.4054, 0.7013, 0.5042, 0.5104, 0.5193, 1.005, 0.9497, 0.3946, 0.9562, 0.8719, 1.0, 0.9929, 0.9998]): _vg.add([_i], _w, 'REPLACE')
_vg = ob_cube_001.vertex_groups.new(name='Bone_R.002')
for _i, _w in zip([384, 385, 386, 387, 388, 389, 433, 434, 435, 436, 437, 438, 439, 440, 441, 442, 443, 444, 445, 446, 447, 448, 449, 450, 451, 452, 453, 454, 455, 456, 457, 458, 459, 460, 461, 462, 463, 464, 465, 466, 467, 468, 555, 556, 557], [0.05843, 0.01045, 0.07938, 0.1261, 0.1805, 0.2089, 0.9482, 0.919, 0.9782, 0.8764, 0.987, 0.9938, 0.9849, 0.9776, 1.011, 0.9932, 0.9999, 0.9946, 0.9952, 0.9992, 1.003, 0.9978, 1.001, 0.9904, 0.9978, 0.9928, 0.7321, 0.1939, 0.1994, 0.1683, 0.8143, 0.385, 0.4054, 0.7013, 0.5042, 0.5104, 0.5193, 1.005, 0.9497, 0.3946, 0.9562, 0.8719, 1.001, 0.993, 0.9999]): _vg.add([_i], _w, 'REPLACE')
_vg = ob_cube_001.vertex_groups.new(name='Bone.006')
for _i, _w in zip([0, 1, 26, 29, 31, 33, 41, 42, 46, 47, 48, 49, 50, 51, 95, 101, 102, 231, 234, 235, 236, 239, 246, 247, 248, 249, 250, 251, 252, 256, 257, 282, 285, 287, 289, 297, 298, 302, 303, 304, 305, 306, 307, 351, 357, 358, 481, 482, 483, 485, 492, 493, 525, 527, 530, 531, 532, 535, 543, 544, 545, 546, 547, 548, 549, 550, 551, 552, 553, 554], [0.8748, 0.9403, 0.04868, 0.008024, 0.2466, 0.0527, 0.1499, 0.2496, 0.1704, 0.4056, 0.1038, 0.09052, 0.009982, 0.002865, 0.003448, 0.09871, 0.05756, 0.04893, 0.05911, 0.08527, 0.1087, 0.0987, 0.9952, 0.9993, 0.9999, 0.9998, 0.8936, 0.9685, 0.9697, 0.8748, 0.9403, 0.04868, 0.008024, 0.2466, 0.0527, 0.1499, 0.2496, 0.1704, 0.4056, 0.1038, 0.09052, 0.009982, 0.002865, 0.003448, 0.09871, 0.05756, 0.9651, 0.7962, 0.02094, 0.1162, 0.2126, 0.5047, 0.04893, 0.1084, 0.05911, 0.08527, 0.1087, 0.0987, 0.9952, 0.9993, 0.9986, 0.9936, 0.9999, 0.9998, 0.9998, 0.9983, 0.8936, 0.9685, 0.9697, 0.9699]): _vg.add([_i], _w, 'REPLACE')
_vg = ob_cube_001.vertex_groups.new(name='Bone.007')
for _i, _w in zip([0, 246, 248, 250, 251, 252, 256, 482, 493, 543, 546, 547, 550, 551, 552, 553, 554], [0.03645, 0.03645, 0.03645, 0.03645, 0.03645, 0.03645, 0.03645, 0.05573, 0.004813, 0.03645, 0.05573, 0.03645, 0.05573, 0.03645, 0.03645, 0.03645, 0.05573]): _vg.add([_i], _w, 'REPLACE')
_vg = ob_cube_001.vertex_groups.new(name='Bone.008')
_m = ob_cube_001.modifiers.new('Armação', 'ARMATURE')
_m.object = ob_esqueleto

# ---- collection membership
col_collection_1.objects.link(ob_lamp)
col_collection_1.objects.link(ob_camera)
col_collection_1.objects.link(ob_esqueleto)
col_collection_1.objects.link(ob_cube_001)

# ---- scene / render settings (as saved in the file)
scene.camera = ob_camera
scene.frame_start = 1; scene.frame_end = 250; scene.frame_set(6)
scene.render.engine = 'BLENDER_EEVEE_NEXT'
scene.render.resolution_percentage = 50
scene.render.dither_intensity = 0.0
scene.cycles.use_denoising = False
scene.cycles.samples = 10
scene.cycles.sampling_pattern = 'TABULATED_SOBOL'
scene.cycles.light_sampling_threshold = 0.0
scene.cycles.use_adaptive_sampling = False
scene.cycles.use_light_tree = False
scene.cycles.blur_glossy = 0.0
scene.cycles.pixel_filter_type = 'GAUSSIAN'
scene.cycles.sample_clamp_indirect = 0.0
scene.view_settings.view_transform = 'Standard'
bpy.context.view_layer.update()

